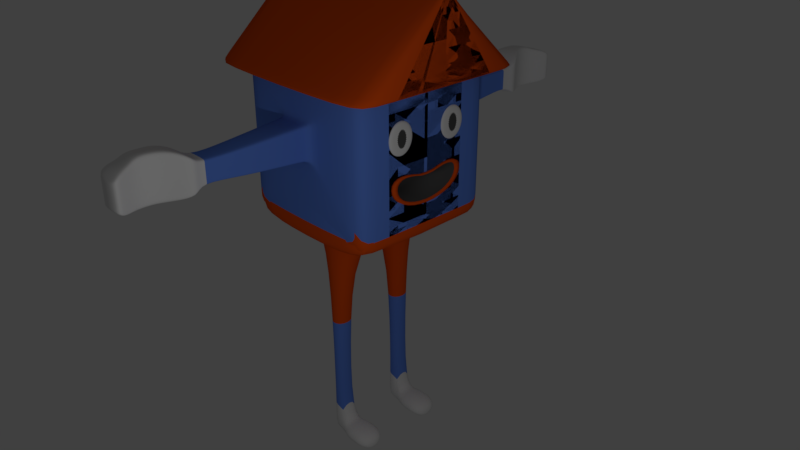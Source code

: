 # Source: mascot2_NEW.blend  (saved by Blender 2.79.0; exported with 4.5.12 LTS)
import bpy
from mathutils import Matrix  # noqa: F401  (used for matrix-valued properties, if any)

bpy.ops.wm.read_factory_settings(use_empty=True)
scene = bpy.context.scene
scene.name = 'Scene'

# ---- collections
col_collection_1 = bpy.data.collections.new('Collection 1'); scene.collection.children.link(col_collection_1)

# ---- materials (node trees are filled in below, after node groups)
mat_material_001 = bpy.data.materials.new('Material.001')
mat_material_001.alpha_threshold = 0.0
mat_material_001.use_transparent_shadow = False
mat_material_001.diffuse_color = (0.8, 0.08565, 0.00549, 1.0)
mat_material_001.roughness = 0.5
mat_material_004 = bpy.data.materials.new('Material.004')
mat_material_004.alpha_threshold = 0.0
mat_material_004.use_transparent_shadow = False
mat_material_004.diffuse_color = (0.08001, 0.08001, 0.08001, 1.0)
mat_material_004.roughness = 0.5
mat_material = bpy.data.materials.new('Material')
mat_material.alpha_threshold = 0.0
mat_material.use_transparent_shadow = False
mat_material.diffuse_color = (0.1222, 0.2524, 0.8, 1.0)
mat_material.roughness = 0.5
mat_material.line_color = (0.0, 0.0, 0.0, 1.0)
mat_material_002 = bpy.data.materials.new('Material.002')
mat_material_002.alpha_threshold = 0.0
mat_material_002.use_transparent_shadow = False
mat_material_002.roughness = 0.5
mat_material_003 = bpy.data.materials.new('Material.003')
mat_material_003.alpha_threshold = 0.0
mat_material_003.use_transparent_shadow = False
mat_material_003.roughness = 0.5

# ---- material node trees

# ---- world
world_world = bpy.data.worlds.new('World'); scene.world = world_world
world_world.color = (0.05088, 0.05088, 0.05088)
world_world.use_sun_shadow = False
world_world.sun_shadow_jitter_overblur = 0.0
world_world.cycles.sampling_method = 'MANUAL'

# ---- cameras
cam_camera = bpy.data.cameras.new('Camera')
cam_camera.clip_end = 100.0
cam_camera.lens = 35.0
cam_camera.sensor_width = 32.0
cam_camera.sensor_height = 18.0
cam_camera.ortho_scale = 7.314
cam_camera.dof.focus_distance = 0.0
cam_camera.dof.aperture_fstop = 128.0

# ---- lights
light_lamp = bpy.data.lights.new('Lamp', 'POINT')
light_lamp.transmission_factor = 0.0
light_lamp.cutoff_distance = 30.0
light_lamp.energy = 100.0
light_lamp.shadow_buffer_clip_start = 1.001
light_lamp.shadow_soft_size = 0.1
light_lamp.shadow_maximum_resolution = 0.006
light_lamp.use_absolute_resolution = True

# ---- meshes
me_circle = bpy.data.meshes.new('Circle')
me_circle.from_pydata([(-0.113, 1.36, -0.07636), (-0.2562, 1.334, -0.07636), (-0.3506, 1.256, -0.07636), (-0.4158, 1.131, -0.07636), (-0.4436, 0.9616, -0.07636), (-0.4327, 0.7555, -0.07636), (-0.3883, 0.5204, -0.07636), (-0.3251, 0.2653, -0.07636), (-0.3104, -3.063e-07, -0.07636), (-0.3251, -0.2653, -0.07636), (-0.3883, -0.5204, -0.07636), (-0.4327, -0.7555, -0.07636), (-0.4436, -0.9616, -0.07636), (-0.4158, -1.131, -0.07636), (-0.3506, -1.256, -0.07636), (-0.2562, -1.334, -0.07636), (-0.113, -1.36, -0.07636), (0.03029, -1.334, -0.07636), (0.168, -1.256, -0.07636), (0.295, -1.131, -0.07636), (0.4063, -0.9616, -0.07636), (0.4976, -0.7555, -0.07636), (0.5654, -0.5204, -0.07636), (0.6072, -0.2653, -0.07636), (0.6213, 9.041e-07, -0.07636), (0.6072, 0.2653, -0.07636), (0.5654, 0.5204, -0.07636), (0.4976, 0.7555, -0.07636), (0.4063, 0.9616, -0.07636), (0.295, 1.131, -0.07636), (0.168, 1.256, -0.07636), (0.03029, 1.334, -0.07636), (-0.2562, 1.334, 0.04247), (-0.113, 1.36, 0.04247), (-0.3506, 1.256, 0.04247), (-0.4158, 1.131, 0.04247), (-0.4436, 0.9616, 0.04247), (-0.4327, 0.7555, 0.04247), (-0.3883, 0.5204, 0.04247), (-0.3251, 0.2653, 0.04247), (-0.3104, -3.063e-07, 0.04247), (-0.3251, -0.2653, 0.04247), (-0.3883, -0.5204, 0.04247), (-0.4327, -0.7555, 0.04247), (-0.4436, -0.9616, 0.04247), (-0.4158, -1.131, 0.04247), (-0.3506, -1.256, 0.04247), (-0.2562, -1.334, 0.04247), (-0.113, -1.36, 0.04247), (0.03029, -1.334, 0.04247), (0.168, -1.256, 0.04247), (0.295, -1.131, 0.04247), (0.4063, -0.9616, 0.04247), (0.4976, -0.7555, 0.04247), (0.5654, -0.5204, 0.04247), (0.6072, -0.2653, 0.04247), (0.6213, 9.041e-07, 0.04247), (0.6072, 0.2653, 0.04247), (0.5654, 0.5204, 0.04247), (0.4976, 0.7555, 0.04247), (0.4063, 0.9616, 0.04247), (0.295, 1.131, 0.04247), (0.168, 1.256, 0.04247), (0.03029, 1.334, 0.04247), (-0.224, 1.166, 0.04247), (-0.09878, 1.189, 0.04247), (-0.3066, 1.099, 0.04247), (-0.3636, 0.9887, 0.04247), (-0.3879, 0.8408, 0.04247), (-0.3784, 0.6606, 0.04247), (-0.3396, 0.4551, 0.04247), (-0.2843, 0.232, 0.04247), (-0.2714, -2.706e-07, 0.04247), (-0.2843, -0.232, 0.04247), (-0.3396, -0.4551, 0.04247), (-0.3784, -0.6606, 0.04247), (-0.3879, -0.8408, 0.04247), (-0.3636, -0.9887, 0.04247), (-0.3066, -1.099, 0.04247), (-0.224, -1.166, 0.04247), (-0.09878, -1.189, 0.04247), (0.02649, -1.166, 0.04247), (0.1469, -1.099, 0.04247), (0.2579, -0.9887, 0.04247), (0.3552, -0.8408, 0.04247), (0.4351, -0.6606, 0.04247), (0.4944, -0.4551, 0.04247), (0.531, -0.232, 0.04247), (0.5433, 7.879e-07, 0.04247), (0.531, 0.232, 0.04247), (0.4944, 0.4551, 0.04247), (0.4351, 0.6606, 0.04247), (0.3552, 0.8408, 0.04247), (0.2579, 0.9887, 0.04247), (0.1469, 1.099, 0.04247), (0.02648, 1.166, 0.04247), (-0.224, 1.166, -0.008591), (-0.09878, 1.189, -0.008591), (-0.3066, 1.099, -0.008591), (-0.3636, 0.9887, -0.008591), (-0.3879, 0.8408, -0.008591), (-0.3784, 0.6606, -0.008591), (-0.3396, 0.4551, -0.008591), (-0.2843, 0.232, -0.008591), (-0.2714, -2.706e-07, -0.008591), (-0.2843, -0.232, -0.008591), (-0.3396, -0.4551, -0.008591), (-0.3784, -0.6606, -0.008591), (-0.3879, -0.8408, -0.008591), (-0.3636, -0.9887, -0.008591), (-0.3066, -1.099, -0.008591), (-0.224, -1.166, -0.008591), (-0.09878, -1.189, -0.008591), (0.02649, -1.166, -0.008591), (0.1469, -1.099, -0.008591), (0.2579, -0.9887, -0.008591), (0.3552, -0.8408, -0.008591), (0.4351, -0.6606, -0.008591), (0.4944, -0.4551, -0.008591), (0.531, -0.232, -0.008591), (0.5433, 7.879e-07, -0.008591), (0.531, 0.232, -0.008591), (0.4944, 0.4551, -0.008591), (0.4351, 0.6606, -0.008591), (0.3552, 0.8408, -0.008591), (0.2579, 0.9887, -0.008591), (0.1469, 1.099, -0.008591), (0.02648, 1.166, -0.008591)], [], [(1, 0, 31, 30, 29, 28, 27, 26, 25, 24, 23, 22, 21, 20, 19, 18, 17, 16, 15, 14, 13, 12, 11, 10, 9, 8, 7, 6, 5, 4, 3, 2), (53, 54, 86, 85), (26, 27, 59, 58), (13, 14, 46, 45), (0, 1, 32, 33), (27, 28, 60, 59), (14, 15, 47, 46), (1, 2, 34, 32), (28, 29, 61, 60), (15, 16, 48, 47), (2, 3, 35, 34), (29, 30, 62, 61), (16, 17, 49, 48), (3, 4, 36, 35), (30, 31, 63, 62), (17, 18, 50, 49), (4, 5, 37, 36), (31, 0, 33, 63), (18, 19, 51, 50), (5, 6, 38, 37), (19, 20, 52, 51), (6, 7, 39, 38), (20, 21, 53, 52), (7, 8, 40, 39), (21, 22, 54, 53), (8, 9, 41, 40), (22, 23, 55, 54), (9, 10, 42, 41), (23, 24, 56, 55), (10, 11, 43, 42), (24, 25, 57, 56), (11, 12, 44, 43), (25, 26, 58, 57), (12, 13, 45, 44), (88, 89, 121, 120), (40, 41, 73, 72), (54, 55, 87, 86), (41, 42, 74, 73), (55, 56, 88, 87), (42, 43, 75, 74), (56, 57, 89, 88), (43, 44, 76, 75), (57, 58, 90, 89), (44, 45, 77, 76), (58, 59, 91, 90), (45, 46, 78, 77), (33, 32, 64, 65), (59, 60, 92, 91), (46, 47, 79, 78), (32, 34, 66, 64), (60, 61, 93, 92), (47, 48, 80, 79), (34, 35, 67, 66), (61, 62, 94, 93), (48, 49, 81, 80), (35, 36, 68, 67), (62, 63, 95, 94), (49, 50, 82, 81), (36, 37, 69, 68), (63, 33, 65, 95), (50, 51, 83, 82), (37, 38, 70, 69), (51, 52, 84, 83), (38, 39, 71, 70), (52, 53, 85, 84), (39, 40, 72, 71), (96, 98, 99, 100, 101, 102, 103, 104, 105, 106, 107, 108, 109, 110, 111, 112, 113, 114, 115, 116, 117, 118, 119, 120, 121, 122, 123, 124, 125, 126, 127, 97), (75, 76, 108, 107), (89, 90, 122, 121), (76, 77, 109, 108), (90, 91, 123, 122), (77, 78, 110, 109), (65, 64, 96, 97), (91, 92, 124, 123), (78, 79, 111, 110), (64, 66, 98, 96), (92, 93, 125, 124), (79, 80, 112, 111), (66, 67, 99, 98), (93, 94, 126, 125), (80, 81, 113, 112), (67, 68, 100, 99), (94, 95, 127, 126), (81, 82, 114, 113), (68, 69, 101, 100), (95, 65, 97, 127), (82, 83, 115, 114), (69, 70, 102, 101), (83, 84, 116, 115), (70, 71, 103, 102), (84, 85, 117, 116), (71, 72, 104, 103), (85, 86, 118, 117), (72, 73, 105, 104), (86, 87, 119, 118), (73, 74, 106, 105), (87, 88, 120, 119), (74, 75, 107, 106)])
me_circle.polygons.foreach_set('use_smooth', [True] * 98)
me_circle.polygons.foreach_set('material_index', [0, 0, 0, 0, 0, 0, 0, 0, 0, 0, 0, 0, 0, 0, 0, 0, 0, 0, 0, 0, 0, 0, 0, 0, 0, 0, 0, 0, 0, 0, 0, 0, 0, 0, 0, 0, 0, 0, 0, 0, 0, 0, 0, 0, 0, 0, 0, 0, 0, 0, 0, 0, 0, 0, 0, 0, 0, 0, 0, 0, 0, 0, 0, 0, 0, 0, 1, 0, 0, 0, 0, 0, 0, 0, 0, 0, 0, 0, 0, 0, 0, 0, 0, 0, 0, 0, 0, 0, 0, 0, 0, 0, 0, 0, 0, 0, 0, 0])
me_circle.materials.append(mat_material_001)
me_circle.materials.append(mat_material_004)
me_circle.use_remesh_preserve_volume = False
me_circle.use_remesh_preserve_attributes = False
me_circle.use_mirror_vertex_groups = False
me_circle.update()
me_cube_003 = bpy.data.meshes.new('Cube.003')
me_cube_003.from_pydata([(0.02493, 0.1814, 0.0), (0.02493, 0.1779, -0.04052), (0.02493, 0.1675, -0.07947), (0.02493, 0.1508, -0.1154), (0.02493, 0.1282, -0.1469), (0.02493, 0.1008, -0.1727), (0.02493, 0.0694, -0.1919), (0.02493, 0.03538, -0.2037), (0.02493, -8.941e-08, -0.2077), (0.02493, -0.03538, -0.2037), (0.02493, -0.0694, -0.1919), (0.02493, -0.1008, -0.1727), (0.02493, -0.1282, -0.1469), (0.02493, -0.1508, -0.1154), (0.02493, -0.1675, -0.07947), (0.02493, -0.1779, -0.04052), (0.02493, -0.1814, 5.96e-08), (0.02493, -0.1779, 0.04052), (0.02493, -0.1675, 0.07948), (0.02493, -0.1508, 0.1154), (0.02493, -0.1282, 0.1469), (0.02493, -0.1008, 0.1727), (0.02493, -0.0694, 0.1919), (0.02493, -0.03538, 0.2037), (0.02493, 8.941e-08, 0.2077), (0.02493, 0.03538, 0.2037), (0.02493, 0.0694, 0.1919), (0.02493, 0.1008, 0.1727), (0.02493, 0.1282, 0.1469), (0.02493, 0.1508, 0.1154), (0.02493, 0.1675, 0.07947), (0.02493, 0.1779, 0.04052), (0.02493, 0.04697, 0.0), (0.02493, 0.04607, -0.02267), (0.02493, 0.04339, -0.04446), (0.02493, 0.03905, -0.06455), (0.02493, 0.03321, -0.08216), (0.02493, 0.02609, -0.09661), (0.02493, 0.01797, -0.1073), (0.02493, 0.009163, -0.114), (0.02493, -5.96e-08, -0.1162), (0.02493, -0.009163, -0.114), (0.02493, -0.01797, -0.1073), (0.02493, -0.02609, -0.09661), (0.02493, -0.03321, -0.08216), (0.02493, -0.03905, -0.06455), (0.02493, -0.04339, -0.04446), (0.02493, -0.04607, -0.02267), (0.02493, -0.04697, 2.98e-08), (0.02493, -0.04607, 0.02267), (0.02493, -0.04339, 0.04446), (0.02493, -0.03905, 0.06455), (0.02493, -0.03321, 0.08216), (0.02493, -0.02609, 0.09661), (0.02493, -0.01797, 0.1073), (0.02493, -0.009163, 0.114), (0.02493, 0.0, 0.1162), (0.02493, 0.009163, 0.114), (0.02493, 0.01797, 0.1073), (0.02493, 0.02609, 0.09661), (0.02493, 0.03321, 0.08216), (0.02493, 0.03905, 0.06455), (0.02493, 0.04339, 0.04446), (0.02493, 0.04607, 0.02267), (-0.02493, 0.1814, 0.0), (-0.02493, 0.1779, -0.04052), (-0.02493, 0.1675, -0.07947), (-0.02493, 0.1508, -0.1154), (-0.02493, 0.1282, -0.1469), (-0.02493, 0.1008, -0.1727), (-0.02493, 0.0694, -0.1919), (-0.02493, 0.03538, -0.2037), (-0.02493, -8.941e-08, -0.2077), (-0.02493, -0.03538, -0.2037), (-0.02493, -0.0694, -0.1919), (-0.02493, -0.1008, -0.1727), (-0.02493, -0.1282, -0.1469), (-0.02493, -0.1508, -0.1154), (-0.02493, -0.1675, -0.07947), (-0.02493, -0.1779, -0.04052), (-0.02493, -0.1814, 5.96e-08), (-0.02493, -0.1779, 0.04052), (-0.02493, -0.1675, 0.07948), (-0.02493, -0.1508, 0.1154), (-0.02493, -0.1282, 0.1469), (-0.02493, -0.1008, 0.1727), (-0.02493, -0.0694, 0.1919), (-0.02493, -0.03538, 0.2037), (-0.02493, 8.941e-08, 0.2077), (-0.02493, 0.03538, 0.2037), (-0.02493, 0.0694, 0.1919), (-0.02493, 0.1008, 0.1727), (-0.02493, 0.1282, 0.1469), (-0.02493, 0.1508, 0.1154), (-0.02493, 0.1675, 0.07947), (-0.02493, 0.1779, 0.04052), (-0.02493, 0.04697, -2.98e-08), (-0.02493, 0.04607, -0.02267), (-0.02493, 0.04339, -0.04446), (-0.02493, 0.03905, -0.06455), (-0.02493, 0.03321, -0.08216), (-0.02493, 0.02609, -0.09661), (-0.02493, 0.01797, -0.1073), (-0.02493, 0.009163, -0.114), (-0.02493, -5.96e-08, -0.1162), (-0.02493, -0.009163, -0.114), (-0.02493, -0.01797, -0.1073), (-0.02493, -0.02609, -0.09661), (-0.02493, -0.03321, -0.08216), (-0.02493, -0.03905, -0.06455), (-0.02493, -0.04339, -0.04446), (-0.02493, -0.04607, -0.02267), (-0.02493, -0.04697, 2.98e-08), (-0.02493, -0.04607, 0.02267), (-0.02493, -0.04339, 0.04446), (-0.02493, -0.03905, 0.06455), (-0.02493, -0.03321, 0.08216), (-0.02493, -0.02609, 0.09661), (-0.02493, -0.01797, 0.1073), (-0.02493, -0.009163, 0.114), (-0.02493, 0.0, 0.1162), (-0.02493, 0.009163, 0.114), (-0.02493, 0.01797, 0.1073), (-0.02493, 0.02609, 0.09661), (-0.02493, 0.03321, 0.08216), (-0.02493, 0.03905, 0.06455), (-0.02493, 0.04339, 0.04446), (-0.02493, 0.04607, 0.02267)], [], [(11, 10, 42, 43), (25, 24, 56, 57), (12, 11, 43, 44), (26, 25, 57, 58), (13, 12, 44, 45), (27, 26, 58, 59), (14, 13, 45, 46), (1, 0, 32, 33), (28, 27, 59, 60), (15, 14, 46, 47), (2, 1, 33, 34), (29, 28, 60, 61), (16, 15, 47, 48), (3, 2, 34, 35), (30, 29, 61, 62), (17, 16, 48, 49), (4, 3, 35, 36), (31, 30, 62, 63), (18, 17, 49, 50), (5, 4, 36, 37), (0, 31, 63, 32), (19, 18, 50, 51), (6, 5, 37, 38), (20, 19, 51, 52), (7, 6, 38, 39), (21, 20, 52, 53), (8, 7, 39, 40), (22, 21, 53, 54), (9, 8, 40, 41), (23, 22, 54, 55), (10, 9, 41, 42), (24, 23, 55, 56), (33, 32, 63, 62, 61, 60, 59, 58, 57, 56, 55, 54, 53, 52, 51, 50, 49, 48, 47, 46, 45, 44, 43, 42, 41, 40, 39, 38, 37, 36, 35, 34), (75, 107, 106, 74), (89, 121, 120, 88), (76, 108, 107, 75), (90, 122, 121, 89), (77, 109, 108, 76), (91, 123, 122, 90), (78, 110, 109, 77), (65, 97, 96, 64), (92, 124, 123, 91), (79, 111, 110, 78), (66, 98, 97, 65), (93, 125, 124, 92), (80, 112, 111, 79), (67, 99, 98, 66), (94, 126, 125, 93), (81, 113, 112, 80), (68, 100, 99, 67), (95, 127, 126, 94), (82, 114, 113, 81), (69, 101, 100, 68), (64, 96, 127, 95), (83, 115, 114, 82), (70, 102, 101, 69), (84, 116, 115, 83), (71, 103, 102, 70), (85, 117, 116, 84), (72, 104, 103, 71), (86, 118, 117, 85), (73, 105, 104, 72), (87, 119, 118, 86), (74, 106, 105, 73), (88, 120, 119, 87), (97, 98, 99, 100, 101, 102, 103, 104, 105, 106, 107, 108, 109, 110, 111, 112, 113, 114, 115, 116, 117, 118, 119, 120, 121, 122, 123, 124, 125, 126, 127, 96), (11, 75, 74, 10), (25, 89, 88, 24), (12, 76, 75, 11), (26, 90, 89, 25), (13, 77, 76, 12), (27, 91, 90, 26), (14, 78, 77, 13), (1, 65, 64, 0), (28, 92, 91, 27), (15, 79, 78, 14), (2, 66, 65, 1), (29, 93, 92, 28), (16, 80, 79, 15), (3, 67, 66, 2), (30, 94, 93, 29), (17, 81, 80, 16), (4, 68, 67, 3), (31, 95, 94, 30), (18, 82, 81, 17), (5, 69, 68, 4), (0, 64, 95, 31), (19, 83, 82, 18), (6, 70, 69, 5), (20, 84, 83, 19), (7, 71, 70, 6), (21, 85, 84, 20), (8, 72, 71, 7), (22, 86, 85, 21), (9, 73, 72, 8), (23, 87, 86, 22), (10, 74, 73, 9), (24, 88, 87, 23)])
me_cube_003.polygons.foreach_set('use_smooth', [True] * 98)
me_cube_003.polygons.foreach_set('material_index', [3, 3, 3, 3, 3, 3, 3, 3, 3, 3, 3, 3, 3, 3, 3, 3, 3, 3, 3, 3, 3, 3, 3, 3, 3, 3, 3, 3, 3, 3, 3, 3, 4, 3, 3, 3, 3, 3, 3, 3, 3, 3, 3, 3, 3, 3, 3, 3, 3, 3, 3, 3, 3, 3, 3, 3, 3, 3, 3, 3, 3, 3, 3, 3, 3, 4, 3, 3, 3, 3, 3, 3, 3, 3, 3, 3, 3, 3, 3, 3, 3, 3, 3, 3, 3, 3, 3, 3, 3, 3, 3, 3, 3, 3, 3, 3, 3, 3])
me_cube_003.materials.append(mat_material)
me_cube_003.materials.append(mat_material_001)
me_cube_003.materials.append(mat_material_002)
me_cube_003.materials.append(mat_material_003)
me_cube_003.materials.append(mat_material_004)
me_cube_003.use_remesh_preserve_volume = False
me_cube_003.use_remesh_preserve_attributes = False
me_cube_003.use_mirror_vertex_groups = False
me_cube_003.update()
me_cube_002 = bpy.data.meshes.new('Cube.002')
me_cube_002.from_pydata([(0.02493, 0.1814, 0.0), (0.02493, 0.1779, -0.04052), (0.02493, 0.1675, -0.07947), (0.02493, 0.1508, -0.1154), (0.02493, 0.1282, -0.1469), (0.02493, 0.1008, -0.1727), (0.02493, 0.0694, -0.1919), (0.02493, 0.03538, -0.2037), (0.02493, -8.941e-08, -0.2077), (0.02493, -0.03538, -0.2037), (0.02493, -0.0694, -0.1919), (0.02493, -0.1008, -0.1727), (0.02493, -0.1282, -0.1469), (0.02493, -0.1508, -0.1154), (0.02493, -0.1675, -0.07947), (0.02493, -0.1779, -0.04052), (0.02493, -0.1814, 5.96e-08), (0.02493, -0.1779, 0.04052), (0.02493, -0.1675, 0.07948), (0.02493, -0.1508, 0.1154), (0.02493, -0.1282, 0.1469), (0.02493, -0.1008, 0.1727), (0.02493, -0.0694, 0.1919), (0.02493, -0.03538, 0.2037), (0.02493, 8.941e-08, 0.2077), (0.02493, 0.03538, 0.2037), (0.02493, 0.0694, 0.1919), (0.02493, 0.1008, 0.1727), (0.02493, 0.1282, 0.1469), (0.02493, 0.1508, 0.1154), (0.02493, 0.1675, 0.07947), (0.02493, 0.1779, 0.04052), (0.02493, 0.04697, 0.0), (0.02493, 0.04607, -0.02267), (0.02493, 0.04339, -0.04446), (0.02493, 0.03905, -0.06455), (0.02493, 0.03321, -0.08216), (0.02493, 0.02609, -0.09661), (0.02493, 0.01797, -0.1073), (0.02493, 0.009163, -0.114), (0.02493, -5.96e-08, -0.1162), (0.02493, -0.009163, -0.114), (0.02493, -0.01797, -0.1073), (0.02493, -0.02609, -0.09661), (0.02493, -0.03321, -0.08216), (0.02493, -0.03905, -0.06455), (0.02493, -0.04339, -0.04446), (0.02493, -0.04607, -0.02267), (0.02493, -0.04697, 2.98e-08), (0.02493, -0.04607, 0.02267), (0.02493, -0.04339, 0.04446), (0.02493, -0.03905, 0.06455), (0.02493, -0.03321, 0.08216), (0.02493, -0.02609, 0.09661), (0.02493, -0.01797, 0.1073), (0.02493, -0.009163, 0.114), (0.02493, 0.0, 0.1162), (0.02493, 0.009163, 0.114), (0.02493, 0.01797, 0.1073), (0.02493, 0.02609, 0.09661), (0.02493, 0.03321, 0.08216), (0.02493, 0.03905, 0.06455), (0.02493, 0.04339, 0.04446), (0.02493, 0.04607, 0.02267), (-0.02493, 0.1814, 0.0), (-0.02493, 0.1779, -0.04052), (-0.02493, 0.1675, -0.07947), (-0.02493, 0.1508, -0.1154), (-0.02493, 0.1282, -0.1469), (-0.02493, 0.1008, -0.1727), (-0.02493, 0.0694, -0.1919), (-0.02493, 0.03538, -0.2037), (-0.02493, -8.941e-08, -0.2077), (-0.02493, -0.03538, -0.2037), (-0.02493, -0.0694, -0.1919), (-0.02493, -0.1008, -0.1727), (-0.02493, -0.1282, -0.1469), (-0.02493, -0.1508, -0.1154), (-0.02493, -0.1675, -0.07947), (-0.02493, -0.1779, -0.04052), (-0.02493, -0.1814, 5.96e-08), (-0.02493, -0.1779, 0.04052), (-0.02493, -0.1675, 0.07948), (-0.02493, -0.1508, 0.1154), (-0.02493, -0.1282, 0.1469), (-0.02493, -0.1008, 0.1727), (-0.02493, -0.0694, 0.1919), (-0.02493, -0.03538, 0.2037), (-0.02493, 8.941e-08, 0.2077), (-0.02493, 0.03538, 0.2037), (-0.02493, 0.0694, 0.1919), (-0.02493, 0.1008, 0.1727), (-0.02493, 0.1282, 0.1469), (-0.02493, 0.1508, 0.1154), (-0.02493, 0.1675, 0.07947), (-0.02493, 0.1779, 0.04052), (-0.02493, 0.04697, -2.98e-08), (-0.02493, 0.04607, -0.02267), (-0.02493, 0.04339, -0.04446), (-0.02493, 0.03905, -0.06455), (-0.02493, 0.03321, -0.08216), (-0.02493, 0.02609, -0.09661), (-0.02493, 0.01797, -0.1073), (-0.02493, 0.009163, -0.114), (-0.02493, -5.96e-08, -0.1162), (-0.02493, -0.009163, -0.114), (-0.02493, -0.01797, -0.1073), (-0.02493, -0.02609, -0.09661), (-0.02493, -0.03321, -0.08216), (-0.02493, -0.03905, -0.06455), (-0.02493, -0.04339, -0.04446), (-0.02493, -0.04607, -0.02267), (-0.02493, -0.04697, 2.98e-08), (-0.02493, -0.04607, 0.02267), (-0.02493, -0.04339, 0.04446), (-0.02493, -0.03905, 0.06455), (-0.02493, -0.03321, 0.08216), (-0.02493, -0.02609, 0.09661), (-0.02493, -0.01797, 0.1073), (-0.02493, -0.009163, 0.114), (-0.02493, 0.0, 0.1162), (-0.02493, 0.009163, 0.114), (-0.02493, 0.01797, 0.1073), (-0.02493, 0.02609, 0.09661), (-0.02493, 0.03321, 0.08216), (-0.02493, 0.03905, 0.06455), (-0.02493, 0.04339, 0.04446), (-0.02493, 0.04607, 0.02267)], [], [(11, 10, 42, 43), (25, 24, 56, 57), (12, 11, 43, 44), (26, 25, 57, 58), (13, 12, 44, 45), (27, 26, 58, 59), (14, 13, 45, 46), (1, 0, 32, 33), (28, 27, 59, 60), (15, 14, 46, 47), (2, 1, 33, 34), (29, 28, 60, 61), (16, 15, 47, 48), (3, 2, 34, 35), (30, 29, 61, 62), (17, 16, 48, 49), (4, 3, 35, 36), (31, 30, 62, 63), (18, 17, 49, 50), (5, 4, 36, 37), (0, 31, 63, 32), (19, 18, 50, 51), (6, 5, 37, 38), (20, 19, 51, 52), (7, 6, 38, 39), (21, 20, 52, 53), (8, 7, 39, 40), (22, 21, 53, 54), (9, 8, 40, 41), (23, 22, 54, 55), (10, 9, 41, 42), (24, 23, 55, 56), (33, 32, 63, 62, 61, 60, 59, 58, 57, 56, 55, 54, 53, 52, 51, 50, 49, 48, 47, 46, 45, 44, 43, 42, 41, 40, 39, 38, 37, 36, 35, 34), (75, 107, 106, 74), (89, 121, 120, 88), (76, 108, 107, 75), (90, 122, 121, 89), (77, 109, 108, 76), (91, 123, 122, 90), (78, 110, 109, 77), (65, 97, 96, 64), (92, 124, 123, 91), (79, 111, 110, 78), (66, 98, 97, 65), (93, 125, 124, 92), (80, 112, 111, 79), (67, 99, 98, 66), (94, 126, 125, 93), (81, 113, 112, 80), (68, 100, 99, 67), (95, 127, 126, 94), (82, 114, 113, 81), (69, 101, 100, 68), (64, 96, 127, 95), (83, 115, 114, 82), (70, 102, 101, 69), (84, 116, 115, 83), (71, 103, 102, 70), (85, 117, 116, 84), (72, 104, 103, 71), (86, 118, 117, 85), (73, 105, 104, 72), (87, 119, 118, 86), (74, 106, 105, 73), (88, 120, 119, 87), (97, 98, 99, 100, 101, 102, 103, 104, 105, 106, 107, 108, 109, 110, 111, 112, 113, 114, 115, 116, 117, 118, 119, 120, 121, 122, 123, 124, 125, 126, 127, 96), (11, 75, 74, 10), (25, 89, 88, 24), (12, 76, 75, 11), (26, 90, 89, 25), (13, 77, 76, 12), (27, 91, 90, 26), (14, 78, 77, 13), (1, 65, 64, 0), (28, 92, 91, 27), (15, 79, 78, 14), (2, 66, 65, 1), (29, 93, 92, 28), (16, 80, 79, 15), (3, 67, 66, 2), (30, 94, 93, 29), (17, 81, 80, 16), (4, 68, 67, 3), (31, 95, 94, 30), (18, 82, 81, 17), (5, 69, 68, 4), (0, 64, 95, 31), (19, 83, 82, 18), (6, 70, 69, 5), (20, 84, 83, 19), (7, 71, 70, 6), (21, 85, 84, 20), (8, 72, 71, 7), (22, 86, 85, 21), (9, 73, 72, 8), (23, 87, 86, 22), (10, 74, 73, 9), (24, 88, 87, 23)])
me_cube_002.polygons.foreach_set('use_smooth', [True] * 98)
me_cube_002.polygons.foreach_set('material_index', [3, 3, 3, 3, 3, 3, 3, 3, 3, 3, 3, 3, 3, 3, 3, 3, 3, 3, 3, 3, 3, 3, 3, 3, 3, 3, 3, 3, 3, 3, 3, 3, 4, 3, 3, 3, 3, 3, 3, 3, 3, 3, 3, 3, 3, 3, 3, 3, 3, 3, 3, 3, 3, 3, 3, 3, 3, 3, 3, 3, 3, 3, 3, 3, 3, 4, 3, 3, 3, 3, 3, 3, 3, 3, 3, 3, 3, 3, 3, 3, 3, 3, 3, 3, 3, 3, 3, 3, 3, 3, 3, 3, 3, 3, 3, 3, 3, 3])
me_cube_002.materials.append(mat_material)
me_cube_002.materials.append(mat_material_001)
me_cube_002.materials.append(mat_material_002)
me_cube_002.materials.append(mat_material_003)
me_cube_002.materials.append(mat_material_004)
me_cube_002.use_remesh_preserve_volume = False
me_cube_002.use_remesh_preserve_attributes = False
me_cube_002.use_mirror_vertex_groups = False
me_cube_002.update()
me_cube_001 = bpy.data.meshes.new('Cube.001')
me_cube_001.from_pydata([(1.0, 1.0, -1.0), (1.0, -1.0, -1.0), (-1.0, -1.0, -1.0), (-1.0, 1.0, -1.0), (1.0, 1.0, 1.0), (1.0, -1.0, 1.0), (-1.0, -1.0, 1.0), (-1.0, 1.0, 1.0), (1.295, 1.295, 0.922), (1.295, -1.295, 0.922), (-1.295, 1.295, 0.922), (-1.295, -1.295, 0.922), (0.223, 1.0, 0.0583), (-0.223, 1.0, 0.0583), (0.223, 1.0, 0.5042), (-0.223, 1.0, 0.5042), (0.223, 2.461, 0.0583), (-0.223, 2.461, 0.0583), (0.223, 2.461, 0.5042), (-0.223, 2.461, 0.5042), (0.08834, 2.633, 0.02002), (-0.2896, 2.633, -0.008378), (0.08834, 2.633, 0.5993), (-0.2896, 2.633, 0.5709), (-0.001747, 2.818, 0.02002), (-0.2896, 2.818, -0.008378), (-0.001747, 2.818, 0.5993), (-0.2896, 2.818, 0.5709), (-0.001747, 2.966, 0.02002), (-0.2896, 2.966, -0.008378), (-0.001747, 2.966, 0.5993), (-0.2896, 2.966, 0.5709), (0.03386, 3.072, 0.03347), (-0.271, 3.072, 0.005077), (0.03386, 3.072, 0.5448), (-0.271, 3.072, 0.5164), (0.1162, 3.22, 0.0461), (-0.2352, 3.22, 0.0461), (0.1162, 3.22, 0.5164), (-0.2352, 3.22, 0.5164), (0.1576, 3.307, 0.1237), (-0.1576, 3.307, 0.1237), (0.1576, 3.307, 0.4389), (-0.1576, 3.307, 0.4389), (1.0, 1.0, -0.8174), (1.0, -1.0, -0.8174), (-1.0, -1.0, -0.8174), (-1.0, 1.0, -0.8174), (0.223, 1.0, 0.09902), (-0.223, 1.0, 0.09902), (0.223, 2.461, 0.09902), (-0.223, 2.461, 0.09902), (0.08834, 2.633, 0.07291), (-0.2896, 2.633, 0.04452), (-0.001747, 2.818, 0.07291), (-0.2896, 2.818, 0.04452), (-0.001747, 2.966, 0.07291), (-0.2896, 2.966, 0.04452), (0.03386, 3.072, 0.08016), (-0.271, 3.072, 0.05177), (0.1162, 3.22, 0.08905), (-0.2352, 3.22, 0.08905), (0.1576, 3.307, 0.1524), (-0.1576, 3.307, 0.1524), (-0.223, 1.083, 0.0583), (0.223, 1.083, 0.0583), (0.223, 1.083, 0.5042), (-0.223, 1.083, 0.5042), (-0.223, 1.083, 0.09902), (0.223, 1.083, 0.09902), (-0.1229, 2.378, 0.1593), (0.1229, 2.378, 0.4051), (-0.1229, 2.378, 0.1818), (0.1229, 2.378, 0.1818), (0.1229, 2.378, 0.1593), (-0.1229, 2.378, 0.4051), (0.1639, 1.903, 0.1012), (-0.1639, 1.903, 0.4291), (-0.1639, 1.903, 0.1012), (0.1639, 1.903, 0.4291), (-0.1639, 1.903, 0.1312), (0.1639, 1.903, 0.1312), (1.0, 1.0, 0.8563), (1.0, -1.0, 0.8563), (-1.0, -1.0, 0.8563), (-1.0, 1.0, 0.8563), (0.223, 1.0, 0.4722), (-0.223, 1.0, 0.4722), (0.223, 2.461, 0.4722), (-0.223, 2.461, 0.4722), (0.08834, 2.633, 0.5577), (-0.2896, 2.633, 0.5293), (-0.001747, 2.818, 0.5577), (-0.2896, 2.818, 0.5293), (-0.001747, 2.966, 0.5577), (-0.2896, 2.966, 0.5293), (0.03386, 3.072, 0.5081), (-0.271, 3.072, 0.4797), (0.1162, 3.22, 0.4826), (-0.2352, 3.22, 0.4826), (0.1576, 3.307, 0.4162), (-0.1576, 3.307, 0.4162), (0.223, 1.083, 0.4722), (-0.223, 1.083, 0.4722), (0.1229, 2.378, 0.3875), (-0.1229, 2.378, 0.3875), (-0.1639, 1.903, 0.4056), (0.1639, 1.903, 0.4056), (-1.295, -1.228, 0.965), (-1.295, 1.228, 0.965), (1.295, 1.228, 0.965), (1.295, -1.228, 0.965), (1.0, -0.8573, -1.0), (-1.0, -0.8573, -1.0), (1.0, -0.8573, 1.0), (-1.0, -0.8573, 1.0), (1.295, -1.11, 0.922), (-1.295, -1.11, 0.922), (-1.0, -0.8573, -0.8174), (1.0, -0.8573, -0.8174), (-1.0, -0.8573, 0.8563), (1.0, -0.8573, 0.8563), (1.295, -1.052, 0.965), (-1.295, -1.052, 0.965), (-1.0, 0.8078, -1.0), (-1.0, 0.8078, 1.0), (-1.295, 1.046, 0.922), (-1.0, 0.8078, -0.8174), (-1.0, 0.8078, 0.8563), (-1.295, 0.9917, 0.965), (1.0, 0.8078, -1.0), (1.0, 0.8078, 1.0), (1.295, 1.046, 0.922), (1.0, 0.8078, -0.8174), (1.0, 0.8078, 0.8563), (1.295, 0.9917, 0.965), (-1.295, -0.01165, 1.968), (1.295, -0.01165, 1.968), (-1.295, 0.01157, 1.968), (1.295, 0.01157, 1.968), (1.295, -0.00999, 1.968), (-1.295, -0.00999, 1.968), (-1.295, 0.009335, 1.968), (1.295, 0.009335, 1.968), (0.2437, 0.6456, -1.0), (0.2437, 0.2398, -1.0), (-0.2437, 0.2398, -1.0), (-0.2437, 0.6456, -1.0), (0.09511, 0.623, -2.303), (0.09511, 0.3696, -2.303), (-0.09141, 0.3696, -2.303), (-0.09141, 0.623, -2.303), (0.09165, 0.6184, -3.86), (0.09165, 0.3743, -3.86), (-0.08795, 0.3743, -3.86), (-0.08795, 0.6184, -3.86), (0.1512, 0.6172, -4.094), (0.1512, 0.3755, -4.094), (-0.1475, 0.3755, -4.094), (-0.1475, 0.6172, -4.094), (0.2607, 0.6992, -3.841), (0.2607, 0.2934, -3.841), (0.2607, 0.6992, -4.094), (0.2607, 0.2934, -4.094), (0.3863, 0.6992, -3.838), (0.3863, 0.2934, -3.838), (0.3863, 0.6992, -4.094), (0.3863, 0.2934, -4.094), (0.5154, 0.6992, -3.86), (0.5154, 0.2934, -3.86), (0.5154, 0.6992, -4.094), (0.5154, 0.2934, -4.094), (0.6287, 0.6014, -3.921), (0.6287, 0.3912, -3.921), (0.6287, 0.6014, -4.094), (0.6287, 0.3912, -4.094), (-0.223, 1.083, 0.2232), (-0.1229, 2.378, 0.2502), (-0.1639, 1.903, 0.2225), (1.0, 1.0, -0.2603), (1.0, -1.0, -0.2603), (-1.0, -1.0, -0.2603), (-1.0, 1.0, -0.2603), (0.223, 1.0, 0.2232), (-0.223, 1.0, 0.2232), (0.223, 2.461, 0.2232), (-0.223, 2.461, 0.2232), (0.08834, 2.633, 0.2343), (-0.2896, 2.633, 0.2059), (-0.001747, 2.818, 0.2343), (-0.2896, 2.818, 0.2059), (-0.001747, 2.966, 0.2343), (-0.2896, 2.966, 0.2059), (0.03386, 3.072, 0.2226), (-0.271, 3.072, 0.1942), (0.1162, 3.22, 0.22), (-0.2352, 3.22, 0.22), (0.1576, 3.307, 0.2402), (-0.1576, 3.307, 0.2402), (0.223, 1.083, 0.2232), (0.1229, 2.378, 0.2502), (0.1639, 1.903, 0.2225), (1.0, -0.8573, -0.2603), (-1.0, -0.8573, -0.2603), (1.0, 0.8078, -0.2603), (-1.0, 0.8078, -0.2603), (-1.295, 0.01655, 1.964), (1.295, 0.01655, 1.964), (-1.295, -0.01663, 1.964), (1.295, -0.01663, 1.964), (1.295, -0.01426, 1.964), (-1.295, -0.01426, 1.964), (-1.295, 0.01336, 1.964), (1.295, 0.01336, 1.964), (1.0, -1.0, -1.0), (1.0, 1.0, -1.0), (-1.0, 1.0, -1.0), (-1.0, -1.0, -1.0), (1.0, -1.0, 1.0), (1.0, 1.0, 1.0), (-1.0, 1.0, 1.0), (-1.0, -1.0, 1.0), (1.295, -1.295, 0.922), (1.295, 1.295, 0.922), (-1.295, -1.295, 0.922), (-1.295, 1.295, 0.922), (1.295, 0.0, 1.98), (1.295, 0.0, 1.98), (-1.295, 0.0, 1.98), (-1.295, 0.0, 1.98), (0.223, -1.0, 0.0583), (-0.223, -1.0, 0.0583), (0.223, -1.0, 0.5042), (-0.223, -1.0, 0.5042), (0.223, -2.461, 0.0583), (-0.223, -2.461, 0.0583), (0.223, -2.461, 0.5042), (-0.223, -2.461, 0.5042), (0.08834, -2.633, 0.02002), (-0.2896, -2.633, -0.008378), (0.08834, -2.633, 0.5993), (-0.2896, -2.633, 0.5709), (-0.001747, -2.818, 0.02002), (-0.2896, -2.818, -0.008378), (-0.001747, -2.818, 0.5993), (-0.2896, -2.818, 0.5709), (-0.001747, -2.966, 0.02002), (-0.2896, -2.966, -0.008378), (-0.001747, -2.966, 0.5993), (-0.2896, -2.966, 0.5709), (0.03386, -3.072, 0.03347), (-0.271, -3.072, 0.005077), (0.03386, -3.072, 0.5448), (-0.271, -3.072, 0.5164), (0.1162, -3.22, 0.0461), (-0.2352, -3.22, 0.0461), (0.1162, -3.22, 0.5164), (-0.2352, -3.22, 0.5164), (0.1576, -3.307, 0.1237), (-0.1576, -3.307, 0.1237), (0.1576, -3.307, 0.4389), (-0.1576, -3.307, 0.4389), (1.0, -1.0, -0.8174), (1.0, 1.0, -0.8174), (-1.0, 1.0, -0.8174), (-1.0, -1.0, -0.8174), (0.223, -1.0, 0.09902), (-0.223, -1.0, 0.09902), (0.223, -2.461, 0.09902), (-0.223, -2.461, 0.09902), (0.08834, -2.633, 0.07291), (-0.2896, -2.633, 0.04452), (-0.001747, -2.818, 0.07291), (-0.2896, -2.818, 0.04452), (-0.001747, -2.966, 0.07291), (-0.2896, -2.966, 0.04452), (0.03386, -3.072, 0.08016), (-0.271, -3.072, 0.05177), (0.1162, -3.22, 0.08905), (-0.2352, -3.22, 0.08905), (0.1576, -3.307, 0.1524), (-0.1576, -3.307, 0.1524), (-0.223, -1.083, 0.0583), (0.223, -1.083, 0.0583), (0.223, -1.083, 0.5042), (-0.223, -1.083, 0.5042), (-0.223, -1.083, 0.09902), (0.223, -1.083, 0.09902), (-0.1229, -2.378, 0.1593), (0.1229, -2.378, 0.4051), (-0.1229, -2.378, 0.1818), (0.1229, -2.378, 0.1818), (0.1229, -2.378, 0.1593), (-0.1229, -2.378, 0.4051), (0.1639, -1.903, 0.1012), (-0.1639, -1.903, 0.4291), (-0.1639, -1.903, 0.1012), (0.1639, -1.903, 0.4291), (-0.1639, -1.903, 0.1312), (0.1639, -1.903, 0.1312), (1.0, -1.0, 0.8563), (1.0, 1.0, 0.8563), (-1.0, 1.0, 0.8563), (-1.0, -1.0, 0.8563), (0.223, -1.0, 0.4722), (-0.223, -1.0, 0.4722), (0.223, -2.461, 0.4722), (-0.223, -2.461, 0.4722), (0.08834, -2.633, 0.5577), (-0.2896, -2.633, 0.5293), (-0.001747, -2.818, 0.5577), (-0.2896, -2.818, 0.5293), (-0.001747, -2.966, 0.5577), (-0.2896, -2.966, 0.5293), (0.03386, -3.072, 0.5081), (-0.271, -3.072, 0.4797), (0.1162, -3.22, 0.4826), (-0.2352, -3.22, 0.4826), (0.1576, -3.307, 0.4162), (-0.1576, -3.307, 0.4162), (0.223, -1.083, 0.4722), (-0.223, -1.083, 0.4722), (0.1229, -2.378, 0.3875), (-0.1229, -2.378, 0.3875), (-0.1639, -1.903, 0.4056), (0.1639, -1.903, 0.4056), (-1.295, 1.228, 0.965), (-1.295, -1.228, 0.965), (1.295, -1.228, 0.965), (1.295, 1.228, 0.965), (1.0, 0.8573, -1.0), (-1.0, 0.8573, -1.0), (1.0, 0.8573, 1.0), (-1.0, 0.8573, 1.0), (1.295, 1.11, 0.922), (-1.295, 1.11, 0.922), (1.295, 0.0, 1.98), (-1.295, 0.0, 1.98), (-1.0, 0.8573, -0.8174), (1.0, 0.8573, -0.8174), (-1.0, 0.8573, 0.8563), (1.0, 0.8573, 0.8563), (1.295, 1.052, 0.965), (-1.295, 1.052, 0.965), (-1.0, -0.8078, -1.0), (-1.0, -0.8078, 1.0), (-1.295, -1.046, 0.922), (-1.295, 0.0, 1.98), (-1.0, -0.8078, -0.8174), (-1.0, -0.8078, 0.8563), (-1.295, -0.9917, 0.965), (1.0, -0.8078, -1.0), (1.0, -0.8078, 1.0), (1.295, -1.046, 0.922), (1.295, 0.0, 1.98), (1.0, -0.8078, -0.8174), (1.0, -0.8078, 0.8563), (1.295, -0.9917, 0.965), (-1.295, 0.01165, 1.968), (1.295, 0.01165, 1.968), (-1.295, -0.01157, 1.968), (1.295, -0.01157, 1.968), (1.295, 0.00999, 1.968), (-1.295, 0.00999, 1.968), (-1.295, -0.009335, 1.968), (1.295, -0.009335, 1.968), (0.2437, -0.6456, -1.0), (0.2437, -0.2398, -1.0), (-0.2437, -0.2398, -1.0), (-0.2437, -0.6456, -1.0), (0.09511, -0.623, -2.303), (0.09511, -0.3696, -2.303), (-0.09141, -0.3696, -2.303), (-0.09141, -0.623, -2.303), (0.09165, -0.6184, -3.86), (0.09165, -0.3743, -3.86), (-0.08795, -0.3743, -3.86), (-0.08795, -0.6184, -3.86), (0.1512, -0.6172, -4.094), (0.1512, -0.3755, -4.094), (-0.1475, -0.3755, -4.094), (-0.1475, -0.6172, -4.094), (0.2607, -0.6992, -3.841), (0.2607, -0.2934, -3.841), (0.2607, -0.6992, -4.094), (0.2607, -0.2934, -4.094), (0.3863, -0.6992, -3.838), (0.3863, -0.2934, -3.838), (0.3863, -0.6992, -4.094), (0.3863, -0.2934, -4.094), (0.5154, -0.6992, -3.86), (0.5154, -0.2934, -3.86), (0.5154, -0.6992, -4.094), (0.5154, -0.2934, -4.094), (0.6287, -0.6014, -3.921), (0.6287, -0.3912, -3.921), (0.6287, -0.6014, -4.094), (0.6287, -0.3912, -4.094), (-0.223, -1.083, 0.2232), (-0.1229, -2.378, 0.2502), (-0.1639, -1.903, 0.2225), (1.0, -1.0, -0.2603), (1.0, 1.0, -0.2603), (-1.0, 1.0, -0.2603), (-1.0, -1.0, -0.2603), (0.223, -1.0, 0.2232), (-0.223, -1.0, 0.2232), (0.223, -2.461, 0.2232), (-0.223, -2.461, 0.2232), (0.08834, -2.633, 0.2343), (-0.2896, -2.633, 0.2059), (-0.001747, -2.818, 0.2343), (-0.2896, -2.818, 0.2059), (-0.001747, -2.966, 0.2343), (-0.2896, -2.966, 0.2059), (0.03386, -3.072, 0.2226), (-0.271, -3.072, 0.1942), (0.1162, -3.22, 0.22), (-0.2352, -3.22, 0.22), (0.1576, -3.307, 0.2402), (-0.1576, -3.307, 0.2402), (0.223, -1.083, 0.2232), (0.1229, -2.378, 0.2502), (0.1639, -1.903, 0.2225), (1.0, 0.8573, -0.2603), (-1.0, 0.8573, -0.2603), (1.0, -0.8078, -0.2603), (-1.0, -0.8078, -0.2603), (-1.295, -0.01655, 1.964), (1.295, -0.01655, 1.964), (-1.295, 0.01663, 1.964), (1.295, 0.01663, 1.964), (1.295, 0.01426, 1.964), (-1.295, 0.01426, 1.964), (-1.295, -0.01336, 1.964), (1.295, -0.01336, 1.964)], [], [(112, 1, 2, 113), (131, 4, 8, 132), (121, 114, 5, 83), (83, 5, 6, 84), (128, 125, 7, 85), (44, 0, 12, 48), (141, 136, 229, 337), (115, 6, 11, 117), (4, 7, 10, 8), (6, 5, 9, 11), (139, 138, 228, 226), (136, 137, 227, 229), (143, 139, 226, 354), (74, 70, 17, 16), (7, 4, 14, 15), (85, 7, 15, 87), (0, 3, 13, 12), (19, 18, 22, 23), (75, 71, 18, 19), (73, 74, 16, 50), (105, 75, 19, 89), (91, 23, 27, 93), (50, 16, 20, 52), (89, 19, 23, 91), (16, 17, 21, 20), (27, 26, 30, 31), (20, 21, 25, 24), (23, 22, 26, 27), (52, 20, 24, 54), (56, 28, 32, 58), (54, 24, 28, 56), (93, 27, 31, 95), (24, 25, 29, 28), (97, 35, 39, 99), (95, 31, 35, 97), (28, 29, 33, 32), (31, 30, 34, 35), (39, 38, 42, 43), (32, 33, 37, 36), (35, 34, 38, 39), (58, 32, 36, 60), (62, 40, 41, 63), (60, 36, 40, 62), (99, 39, 43, 101), (36, 37, 41, 40), (37, 61, 63, 41), (195, 60, 62, 197), (197, 62, 63, 198), (193, 58, 60, 195), (29, 57, 59, 33), (33, 59, 61, 37), (25, 55, 57, 29), (189, 54, 56, 191), (191, 56, 58, 193), (187, 52, 54, 189), (17, 51, 53, 21), (185, 50, 52, 187), (21, 53, 55, 25), (70, 72, 51, 17), (200, 73, 50, 185), (3, 47, 49, 13), (179, 44, 48, 183), (124, 127, 47, 3), (1, 45, 46, 2), (112, 119, 45, 1), (183, 48, 69, 199), (13, 49, 68, 64), (87, 15, 67, 103), (48, 12, 65, 69), (15, 14, 66, 67), (12, 13, 64, 65), (201, 81, 73, 200), (78, 80, 72, 70), (106, 77, 75, 105), (81, 76, 74, 73), (77, 79, 71, 75), (76, 78, 70, 74), (65, 64, 78, 76), (67, 66, 79, 77), (69, 65, 76, 81), (103, 67, 77, 106), (64, 68, 80, 78), (199, 69, 81, 201), (66, 102, 107, 79), (176, 103, 106, 178), (178, 106, 105, 177), (79, 107, 104, 71), (184, 87, 103, 176), (14, 86, 102, 66), (4, 82, 86, 14), (71, 104, 88, 18), (18, 88, 90, 22), (22, 90, 92, 26), (30, 94, 96, 34), (26, 92, 94, 30), (34, 96, 98, 38), (42, 100, 101, 43), (38, 98, 100, 42), (196, 99, 101, 198), (192, 95, 97, 194), (194, 97, 99, 196), (190, 93, 95, 192), (186, 89, 91, 188), (188, 91, 93, 190), (177, 105, 89, 186), (182, 85, 87, 184), (205, 128, 85, 182), (180, 83, 84, 181), (202, 121, 83, 180), (132, 8, 110, 135), (11, 9, 111, 108), (8, 10, 109, 110), (117, 11, 108, 123), (126, 117, 123, 129), (9, 116, 122, 111), (204, 134, 121, 202), (181, 84, 120, 203), (130, 133, 119, 112), (2, 46, 118, 113), (137, 140, 336, 227), (125, 115, 117, 126), (142, 141, 337, 347), (84, 6, 115, 120), (134, 131, 114, 121), (5, 114, 116, 9), (130, 112, 145, 144), (0, 130, 124, 3), (82, 4, 131, 134), (138, 142, 347, 228), (7, 125, 126, 10), (0, 44, 133, 130), (179, 82, 134, 204), (10, 126, 129, 109), (116, 132, 135, 122), (203, 120, 128, 205), (113, 118, 127, 124), (140, 143, 354, 336), (120, 115, 125, 128), (114, 131, 132, 116), (210, 213, 143, 140), (206, 212, 142, 138), (212, 211, 141, 142), (209, 210, 140, 137), (213, 207, 139, 143), (208, 209, 137, 136), (207, 206, 138, 139), (211, 208, 136, 141), (147, 144, 148, 151), (124, 130, 144, 147), (112, 113, 146, 145), (113, 124, 147, 146), (145, 146, 150, 149), (146, 147, 151, 150), (144, 145, 149, 148), (151, 148, 152, 155), (148, 149, 153, 152), (150, 151, 155, 154), (149, 150, 154, 153), (153, 154, 158, 157), (156, 157, 158, 159), (154, 155, 159, 158), (157, 156, 162, 163), (155, 152, 156, 159), (162, 160, 164, 166), (156, 152, 160, 162), (153, 157, 163, 161), (152, 153, 161, 160), (165, 167, 171, 169), (163, 162, 166, 167), (161, 163, 167, 165), (160, 161, 165, 164), (169, 171, 175, 173), (164, 165, 169, 168), (166, 164, 168, 170), (167, 166, 170, 171), (172, 173, 175, 174), (168, 169, 173, 172), (170, 168, 172, 174), (171, 170, 174, 175), (118, 203, 205, 127), (44, 179, 204, 133), (46, 181, 203, 118), (133, 204, 202, 119), (119, 202, 180, 45), (45, 180, 181, 46), (127, 205, 182, 47), (47, 182, 184, 49), (72, 177, 186, 51), (53, 188, 190, 55), (51, 186, 188, 53), (55, 190, 192, 57), (59, 194, 196, 61), (57, 192, 194, 59), (61, 196, 198, 63), (49, 184, 176, 68), (80, 178, 177, 72), (68, 176, 178, 80), (102, 199, 201, 107), (107, 201, 200, 104), (86, 183, 199, 102), (82, 179, 183, 86), (104, 200, 185, 88), (88, 185, 187, 90), (90, 187, 189, 92), (94, 191, 193, 96), (92, 189, 191, 94), (96, 193, 195, 98), (100, 197, 198, 101), (98, 195, 197, 100), (123, 108, 208, 211), (110, 109, 206, 207), (108, 111, 209, 208), (135, 110, 207, 213), (111, 122, 210, 209), (129, 123, 211, 212), (109, 129, 212, 206), (122, 135, 213, 210), (330, 331, 216, 215), (352, 353, 222, 218), (341, 301, 219, 332), (301, 302, 220, 219), (349, 303, 221, 345), (262, 266, 230, 214), (363, 337, 229, 358), (333, 335, 225, 220), (218, 222, 224, 221), (220, 225, 223, 219), (336, 227, 229, 337), (361, 226, 228, 360), (358, 229, 227, 359), (365, 354, 226, 361), (292, 234, 235, 288), (221, 233, 232, 218), (303, 305, 233, 221), (214, 230, 231, 217), (237, 241, 240, 236), (293, 237, 236, 289), (291, 268, 234, 292), (323, 307, 237, 293), (309, 311, 245, 241), (268, 270, 238, 234), (307, 309, 241, 237), (234, 238, 239, 235), (245, 249, 248, 244), (238, 242, 243, 239), (241, 245, 244, 240), (270, 272, 242, 238), (274, 276, 250, 246), (272, 274, 246, 242), (311, 313, 249, 245), (242, 246, 247, 243), (315, 317, 257, 253), (313, 315, 253, 249), (246, 250, 251, 247), (249, 253, 252, 248), (257, 261, 260, 256), (250, 254, 255, 251), (253, 257, 256, 252), (276, 278, 254, 250), (280, 281, 259, 258), (278, 280, 258, 254), (317, 319, 261, 257), (254, 258, 259, 255), (255, 259, 281, 279), (417, 419, 280, 278), (419, 420, 281, 280), (415, 417, 278, 276), (247, 251, 277, 275), (251, 255, 279, 277), (243, 247, 275, 273), (411, 413, 274, 272), (413, 415, 276, 274), (409, 411, 272, 270), (235, 239, 271, 269), (407, 409, 270, 268), (239, 243, 273, 271), (288, 235, 269, 290), (422, 407, 268, 291), (217, 231, 267, 265), (401, 405, 266, 262), (344, 217, 265, 348), (215, 216, 264, 263), (330, 215, 263, 339), (405, 421, 287, 266), (231, 282, 286, 267), (305, 321, 285, 233), (266, 287, 283, 230), (233, 285, 284, 232), (230, 283, 282, 231), (423, 422, 291, 299), (296, 288, 290, 298), (324, 323, 293, 295), (299, 291, 292, 294), (295, 293, 289, 297), (294, 292, 288, 296), (283, 294, 296, 282), (285, 295, 297, 284), (287, 299, 294, 283), (321, 324, 295, 285), (282, 296, 298, 286), (421, 423, 299, 287), (284, 297, 325, 320), (398, 400, 324, 321), (400, 399, 323, 324), (297, 289, 322, 325), (406, 398, 321, 305), (232, 284, 320, 304), (218, 232, 304, 300), (289, 236, 306, 322), (236, 240, 308, 306), (240, 244, 310, 308), (248, 252, 314, 312), (244, 248, 312, 310), (252, 256, 316, 314), (260, 261, 319, 318), (256, 260, 318, 316), (418, 420, 319, 317), (414, 416, 315, 313), (416, 418, 317, 315), (412, 414, 313, 311), (408, 410, 309, 307), (410, 412, 311, 309), (399, 408, 307, 323), (404, 406, 305, 303), (427, 404, 303, 349), (402, 403, 302, 301), (424, 402, 301, 341), (353, 357, 328, 222), (225, 326, 329, 223), (222, 328, 327, 224), (335, 343, 326, 225), (346, 350, 343, 335), (223, 329, 342, 334), (426, 424, 341, 356), (403, 425, 340, 302), (351, 330, 339, 355), (216, 331, 338, 264), (359, 227, 336, 362), (354, 336, 337, 347), (345, 346, 335, 333), (364, 347, 337, 363), (302, 340, 333, 220), (356, 341, 332, 352), (219, 223, 334, 332), (351, 366, 367, 330), (214, 217, 344, 351), (300, 356, 352, 218), (360, 228, 347, 364), (221, 224, 346, 345), (226, 354, 347, 228), (214, 351, 355, 262), (401, 426, 356, 300), (224, 327, 350, 346), (334, 342, 357, 353), (425, 427, 349, 340), (331, 344, 348, 338), (362, 336, 354, 365), (340, 349, 345, 333), (332, 334, 353, 352), (432, 362, 365, 435), (428, 360, 364, 434), (434, 364, 363, 433), (431, 359, 362, 432), (435, 365, 361, 429), (430, 358, 359, 431), (429, 361, 360, 428), (433, 363, 358, 430), (369, 373, 370, 366), (344, 369, 366, 351), (330, 367, 368, 331), (331, 368, 369, 344), (367, 371, 372, 368), (368, 372, 373, 369), (366, 370, 371, 367), (373, 377, 374, 370), (370, 374, 375, 371), (372, 376, 377, 373), (371, 375, 376, 372), (375, 379, 380, 376), (378, 381, 380, 379), (376, 380, 381, 377), (379, 385, 384, 378), (377, 381, 378, 374), (384, 388, 386, 382), (378, 384, 382, 374), (375, 383, 385, 379), (374, 382, 383, 375), (387, 391, 393, 389), (385, 389, 388, 384), (383, 387, 389, 385), (382, 386, 387, 383), (391, 395, 397, 393), (386, 390, 391, 387), (388, 392, 390, 386), (389, 393, 392, 388), (394, 396, 397, 395), (390, 394, 395, 391), (392, 396, 394, 390), (393, 397, 396, 392), (338, 348, 427, 425), (262, 355, 426, 401), (264, 338, 425, 403), (355, 339, 424, 426), (339, 263, 402, 424), (263, 264, 403, 402), (348, 265, 404, 427), (265, 267, 406, 404), (290, 269, 408, 399), (271, 273, 412, 410), (269, 271, 410, 408), (273, 275, 414, 412), (277, 279, 418, 416), (275, 277, 416, 414), (279, 281, 420, 418), (267, 286, 398, 406), (298, 290, 399, 400), (286, 298, 400, 398), (320, 325, 423, 421), (325, 322, 422, 423), (304, 320, 421, 405), (300, 304, 405, 401), (322, 306, 407, 422), (306, 308, 409, 407), (308, 310, 411, 409), (312, 314, 415, 413), (310, 312, 413, 411), (314, 316, 417, 415), (318, 319, 420, 419), (316, 318, 419, 417), (343, 433, 430, 326), (328, 429, 428, 327), (326, 430, 431, 329), (357, 435, 429, 328), (329, 431, 432, 342), (350, 434, 433, 343), (327, 428, 434, 350), (342, 432, 435, 357)])
me_cube_001.polygons.foreach_set('use_smooth', [True] * 437)
me_cube_001.polygons.foreach_set('material_index', [1, 1, 0, 0, 0, 0, 0, 1, 1, 1, 1, 1, 0, 2, 0, 0, 0, 2, 2, 2, 2, 2, 2, 2, 2, 2, 2, 2, 2, 2, 2, 2, 2, 2, 2, 2, 2, 2, 2, 2, 2, 2, 2, 2, 2, 2, 2, 2, 2, 2, 2, 2, 2, 2, 2, 2, 2, 2, 2, 2, 0, 0, 1, 1, 1, 0, 0, 0, 0, 0, 0, 0, 0, 0, 0, 0, 0, 0, 0, 0, 0, 0, 0, 0, 0, 0, 0, 0, 0, 0, 2, 2, 2, 2, 2, 2, 2, 2, 2, 2, 2, 2, 2, 2, 2, 0, 0, 0, 0, 1, 1, 1, 1, 1, 1, 0, 0, 1, 1, 1, 1, 0, 0, 0, 1, 1, 1, 0, 0, 1, 1, 0, 1, 1, 0, 1, 0, 0, 1, 1, 1, 1, 1, 1, 1, 1, 1, 1, 1, 1, 1, 1, 1, 1, 0, 0, 0, 0, 2, 2, 2, 2, 2, 2, 2, 2, 2, 2, 2, 2, 2, 2, 2, 2, 2, 2, 2, 2, 2, 0, 0, 0, 0, 0, 0, 0, 0, 2, 2, 2, 2, 2, 2, 2, 0, 0, 0, 0, 0, 0, 0, 2, 2, 2, 2, 2, 2, 2, 2, 1, 1, 1, 1, 1, 1, 1, 1, 1, 1, 0, 0, 0, 0, 0, 1, 1, 1, 1, 1, 1, 0, 2, 0, 0, 0, 2, 2, 2, 2, 2, 2, 2, 2, 2, 2, 2, 2, 2, 2, 2, 2, 2, 2, 2, 2, 2, 2, 2, 2, 2, 2, 2, 2, 2, 2, 2, 2, 2, 2, 2, 2, 2, 2, 2, 2, 2, 2, 2, 0, 0, 1, 1, 1, 0, 0, 0, 0, 0, 0, 0, 0, 0, 0, 0, 0, 0, 0, 0, 0, 0, 0, 0, 0, 0, 0, 0, 0, 0, 2, 2, 2, 2, 2, 2, 2, 2, 2, 2, 2, 2, 2, 2, 2, 0, 0, 0, 0, 1, 1, 1, 1, 1, 1, 0, 0, 1, 1, 1, 1, 1, 0, 0, 0, 1, 1, 1, 0, 0, 1, 1, 1, 0, 1, 1, 0, 1, 0, 0, 1, 1, 1, 1, 1, 1, 1, 1, 1, 1, 1, 1, 1, 1, 1, 1, 0, 0, 0, 0, 2, 2, 2, 2, 2, 2, 2, 2, 2, 2, 2, 2, 2, 2, 2, 2, 2, 2, 2, 2, 2, 0, 0, 0, 0, 0, 0, 0, 0, 2, 2, 2, 2, 2, 2, 2, 0, 0, 0, 0, 0, 0, 0, 2, 2, 2, 2, 2, 2, 2, 2, 1, 1, 1, 1, 1, 1, 1, 1])
me_cube_001.materials.append(mat_material)
me_cube_001.materials.append(mat_material_001)
me_cube_001.materials.append(mat_material_002)
me_cube_001.materials.append(mat_material_003)
me_cube_001.materials.append(mat_material_004)
me_cube_001.use_remesh_preserve_volume = False
me_cube_001.use_remesh_preserve_attributes = False
me_cube_001.use_mirror_vertex_groups = False
me_cube_001.update()
arm_armature = bpy.data.armatures.new('Armature')  # bones are not reproduced

# ---- objects
ob_armature = bpy.data.objects.new('Armature', arm_armature)
ob_circle = bpy.data.objects.new('Circle', me_circle)
ob_cube_003 = bpy.data.objects.new('Cube.003', me_cube_003)
ob_cube_002 = bpy.data.objects.new('Cube.002', me_cube_002)
ob_cube_001 = bpy.data.objects.new('Cube.001', me_cube_001)
ob_lamp = bpy.data.objects.new('Lamp', light_lamp)
ob_camera = bpy.data.objects.new('Camera', cam_camera)

# ---- transforms, parenting, visibility, modifiers, constraints
ob_armature.location = (0.0, 0.0, 1.571)
ob_armature.show_in_front = True
ob_armature.lineart.crease_threshold = 0.0
ob_circle.parent = ob_armature
ob_circle.matrix_parent_inverse = Matrix(((1.0, 0.0, 0.0, -0.0), (0.0, 1.0, 0.0, -0.0), (0.0, 0.0, 1.0, -1.571), (0.0, 0.0, 0.0, 1.0)))
ob_circle.location = (1.015, 0.0, 1.33)
ob_circle.rotation_euler = (0.0, 1.571, 0.0)
ob_circle.scale = (0.3908, 0.3908, 0.3908)
ob_circle.lineart.crease_threshold = 0.0
_vg = ob_circle.vertex_groups.new(name='Bone')
_vg = ob_circle.vertex_groups.new(name='Bone.012')
_vg = ob_circle.vertex_groups.new(name='Bone.001')
_vg = ob_circle.vertex_groups.new(name='Bone.002')
_vg = ob_circle.vertex_groups.new(name='Bone.003')
_vg = ob_circle.vertex_groups.new(name='Bone.004')
_vg = ob_circle.vertex_groups.new(name='Bone.005')
_vg = ob_circle.vertex_groups.new(name='Bone.006')
_vg = ob_circle.vertex_groups.new(name='Bone.007')
_vg = ob_circle.vertex_groups.new(name='Bone.008')
_vg = ob_circle.vertex_groups.new(name='Bone.009')
_vg = ob_circle.vertex_groups.new(name='Bone.010')
_vg = ob_circle.vertex_groups.new(name='Bone.011')
_vg = ob_circle.vertex_groups.new(name='Bone.020')
for _i, _w in zip([0, 1, 2, 3, 4, 5, 6, 7, 26, 27, 28, 29, 30, 31, 32, 33, 34, 35, 36, 37, 38, 39, 57, 58, 59, 60, 61, 62, 63, 64, 65, 66, 67, 68, 69, 70, 71, 72, 89, 90, 91, 92, 93, 94, 95, 96, 97, 98, 99, 100, 101, 102, 103, 104, 121, 122, 123, 124, 125, 126, 127], [0.0685, 0.06998, 0.06888, 0.06468, 0.06335, 0.05608, 0.03737, 0.007088, 0.01402, 0.0282, 0.03941, 0.05451, 0.06157, 0.06621, 0.07664, 0.07533, 0.07726, 0.07787, 0.08041, 0.07375, 0.05761, 0.02605, 0.002059, 0.01943, 0.03807, 0.05185, 0.0609, 0.06803, 0.07282, 0.09252, 0.09224, 0.09006, 0.08824, 0.08724, 0.07493, 0.05689, 0.02824, 0.002999, 0.004581, 0.02169, 0.03981, 0.05402, 0.06307, 0.07265, 0.08237, 0.0966, 0.0995, 0.09672, 0.0953, 0.09636, 0.08021, 0.06257, 0.03794, 0.01394, 0.007277, 0.02526, 0.04399, 0.05672, 0.06592, 0.07581, 0.08647]): _vg.add([_i], _w, 'REPLACE')
_vg = ob_circle.vertex_groups.new(name='Bone.021')
for _i, _w in zip([9, 10, 11, 12, 13, 14, 15, 16, 17, 18, 19, 20, 21, 22, 23, 41, 42, 43, 44, 45, 46, 47, 48, 49, 50, 51, 52, 53, 54, 55, 72, 73, 74, 75, 76, 77, 78, 79, 80, 81, 82, 83, 84, 85, 86, 87, 104, 105, 106, 107, 108, 109, 110, 111, 112, 113, 114, 115, 116, 117, 118, 119], [0.005495, 0.04812, 0.06708, 0.07911, 0.08344, 0.08389, 0.08244, 0.07839, 0.07411, 0.06755, 0.05818, 0.04113, 0.03087, 0.0176, 0.00329, 0.03005, 0.06412, 0.08411, 0.0936, 0.09399, 0.09117, 0.08839, 0.08516, 0.08027, 0.07408, 0.0652, 0.05457, 0.0412, 0.02397, 0.00685, 0.009103, 0.03329, 0.06142, 0.0828, 0.09731, 0.1061, 0.1079, 0.1053, 0.1008, 0.0894, 0.07871, 0.06798, 0.05748, 0.04574, 0.02756, 0.0102, 0.02255, 0.04568, 0.0684, 0.08824, 0.1064, 0.1094, 0.1115, 0.1089, 0.108, 0.09376, 0.08205, 0.0711, 0.0609, 0.05055, 0.03169, 0.01325]): _vg.add([_i], _w, 'REPLACE')
_vg = ob_circle.vertex_groups.new(name='Bone.022')
for _i, _w in zip([0, 1, 2, 3, 4, 5, 6, 7, 8, 9, 10, 11, 12, 13, 14, 15, 16, 17, 18, 19, 20, 21, 22, 23, 24, 25, 26, 27, 28, 29, 30, 31, 32, 33, 34, 35, 36, 37, 38, 39, 40, 41, 42, 43, 44, 45, 46, 47, 48, 49, 50, 51, 52, 53, 54, 55, 56, 57, 58, 59, 60, 61, 62, 63, 64, 65, 66, 67, 68, 69, 70, 71, 72, 73, 74, 75, 76, 77, 78, 79, 80, 81, 82, 83, 84, 85, 86, 87, 88, 89, 90, 91, 92, 93, 94, 95, 96, 97, 98, 99, 100, 101, 102, 103, 104, 105, 106, 107, 108, 109, 110, 111, 112, 113, 114, 115, 116, 117, 118, 119, 120, 121, 122, 123, 124, 125, 126, 127], [0.9227, 0.9229, 0.9251, 0.9304, 0.9285, 0.932, 0.9406, 0.952, 0.9618, 0.9558, 0.9363, 0.9205, 0.9104, 0.9074, 0.9076, 0.9092, 0.9129, 0.9163, 0.9216, 0.9301, 0.9427, 0.9405, 0.9405, 0.9414, 0.9428, 0.94, 0.9375, 0.9358, 0.9362, 0.9288, 0.9246, 0.9227, 0.9168, 0.9166, 0.9167, 0.9159, 0.911, 0.9128, 0.9221, 0.9341, 0.9429, 0.9354, 0.9173, 0.9027, 0.8965, 0.8977, 0.9012, 0.9042, 0.9074, 0.9106, 0.914, 0.9195, 0.9261, 0.9295, 0.9324, 0.9356, 0.9356, 0.9345, 0.9304, 0.9254, 0.9236, 0.9198, 0.9173, 0.9163, 0.9017, 0.9023, 0.9031, 0.9032, 0.901, 0.9078, 0.9188, 0.9283, 0.932, 0.9293, 0.9167, 0.9011, 0.8913, 0.885, 0.8851, 0.8892, 0.8945, 0.9001, 0.905, 0.9102, 0.9149, 0.9202, 0.9248, 0.9289, 0.9311, 0.9284, 0.9239, 0.9188, 0.9136, 0.9113, 0.9082, 0.9054, 0.8984, 0.8985, 0.8966, 0.8958, 0.8918, 0.9012, 0.9101, 0.9182, 0.9174, 0.9184, 0.907, 0.8946, 0.8825, 0.8819, 0.882, 0.8865, 0.8911, 0.8973, 0.902, 0.9064, 0.9091, 0.9159, 0.9213, 0.9261, 0.9299, 0.9258, 0.9208, 0.9156, 0.9093, 0.9082, 0.9055, 0.9028]): _vg.add([_i], _w, 'REPLACE')
_vg = ob_circle.vertex_groups.new(name='Bone.013')
_vg = ob_circle.vertex_groups.new(name='Bone.014')
_vg = ob_circle.vertex_groups.new(name='Bone.015')
for _i, _w in zip([124], [0.0003427]): _vg.add([_i], _w, 'REPLACE')
_vg = ob_circle.vertex_groups.new(name='Bone.016')
_vg = ob_circle.vertex_groups.new(name='Bone.017')
_vg = ob_circle.vertex_groups.new(name='Bone.018')
_vg = ob_circle.vertex_groups.new(name='Bone.019')
_m = ob_circle.modifiers.new('Armature', 'ARMATURE')
_m.object = ob_armature
ob_cube_003.parent = ob_armature
ob_cube_003.matrix_parent_inverse = Matrix(((1.0, 0.0, 0.0, -0.0), (0.0, 1.0, 0.0, -0.0), (0.0, 0.0, 1.0, -1.571), (0.0, 0.0, 0.0, 1.0)))
ob_cube_003.location = (0.9942, 0.4059, 1.955)
ob_cube_003.lock_rotations_4d = False
ob_cube_003.empty_display_type = 'ARROWS'
ob_cube_003.lineart.crease_threshold = 0.0
_vg = ob_cube_003.vertex_groups.new(name='Bone')
_vg = ob_cube_003.vertex_groups.new(name='Bone.012')
_vg = ob_cube_003.vertex_groups.new(name='Bone.001')
_vg = ob_cube_003.vertex_groups.new(name='Bone.002')
_vg = ob_cube_003.vertex_groups.new(name='Bone.003')
_vg = ob_cube_003.vertex_groups.new(name='Bone.004')
_vg = ob_cube_003.vertex_groups.new(name='Bone.005')
_vg = ob_cube_003.vertex_groups.new(name='Bone.006')
_vg = ob_cube_003.vertex_groups.new(name='Bone.007')
_vg = ob_cube_003.vertex_groups.new(name='Bone.008')
_vg = ob_cube_003.vertex_groups.new(name='Bone.009')
_vg = ob_cube_003.vertex_groups.new(name='Bone.010')
_vg = ob_cube_003.vertex_groups.new(name='Bone.011')
_vg = ob_cube_003.vertex_groups.new(name='Bone.013')
_vg = ob_cube_003.vertex_groups.new(name='Bone.014')
_vg = ob_cube_003.vertex_groups.new(name='Bone.015')
_vg = ob_cube_003.vertex_groups.new(name='Bone.016')
_vg = ob_cube_003.vertex_groups.new(name='Bone.017')
_vg = ob_cube_003.vertex_groups.new(name='Bone.018')
_vg = ob_cube_003.vertex_groups.new(name='Bone.019')
_vg = ob_cube_003.vertex_groups.new(name='Bone.020')
_vg.add([0, 1, 2, 3, 4, 5, 6, 7, 8, 9, 10, 11, 12, 13, 14, 15, 16, 17, 18, 19, 20, 21, 22, 23, 24, 25, 26, 27, 28, 29, 30, 31, 32, 33, 34, 35, 36, 37, 38, 39, 40, 41, 42, 43, 44, 45, 46, 47, 48, 49, 50, 51, 52, 53, 54, 55, 56, 57, 58, 59, 60, 61, 62, 63, 64, 65, 66, 67, 68, 69, 70, 71, 72, 73, 74, 75, 76, 77, 78, 79, 80, 81, 82, 83, 84, 85, 86, 87, 88, 89, 90, 91, 92, 93, 94, 95, 96, 97, 98, 99, 100, 101, 102, 103, 104, 105, 106, 107, 108, 109, 110, 111, 112, 113, 114, 115, 116, 117, 118, 119, 120, 121, 122, 123, 124, 125, 126, 127], 1.0, 'REPLACE')
_vg = ob_cube_003.vertex_groups.new(name='Bone.021')
_vg = ob_cube_003.vertex_groups.new(name='Bone.022')
_m = ob_cube_003.modifiers.new('Subsurf', 'SUBSURF')
_m.uv_smooth = 'PRESERVE_CORNERS'
_m.quality = 2
_m.levels = 2
_m.show_only_control_edges = False
_m = ob_cube_003.modifiers.new('Armature', 'ARMATURE')
_m.object = ob_armature
ob_cube_002.parent = ob_armature
ob_cube_002.matrix_parent_inverse = Matrix(((1.0, 0.0, 0.0, -0.0), (0.0, 1.0, 0.0, -0.0), (0.0, 0.0, 1.0, -1.571), (0.0, 0.0, 0.0, 1.0)))
ob_cube_002.location = (0.9995, -0.3916, 1.955)
ob_cube_002.lock_rotations_4d = False
ob_cube_002.empty_display_type = 'ARROWS'
ob_cube_002.lineart.crease_threshold = 0.0
_vg = ob_cube_002.vertex_groups.new(name='Bone')
_vg = ob_cube_002.vertex_groups.new(name='Bone.012')
_vg = ob_cube_002.vertex_groups.new(name='Bone.001')
_vg = ob_cube_002.vertex_groups.new(name='Bone.002')
_vg = ob_cube_002.vertex_groups.new(name='Bone.003')
_vg = ob_cube_002.vertex_groups.new(name='Bone.004')
_vg = ob_cube_002.vertex_groups.new(name='Bone.005')
_vg = ob_cube_002.vertex_groups.new(name='Bone.006')
_vg = ob_cube_002.vertex_groups.new(name='Bone.007')
_vg = ob_cube_002.vertex_groups.new(name='Bone.008')
_vg = ob_cube_002.vertex_groups.new(name='Bone.009')
_vg = ob_cube_002.vertex_groups.new(name='Bone.010')
_vg = ob_cube_002.vertex_groups.new(name='Bone.011')
_vg = ob_cube_002.vertex_groups.new(name='Bone.013')
_vg = ob_cube_002.vertex_groups.new(name='Bone.014')
_vg = ob_cube_002.vertex_groups.new(name='Bone.015')
_vg = ob_cube_002.vertex_groups.new(name='Bone.016')
_vg = ob_cube_002.vertex_groups.new(name='Bone.017')
_vg = ob_cube_002.vertex_groups.new(name='Bone.018')
_vg = ob_cube_002.vertex_groups.new(name='Bone.019')
_vg = ob_cube_002.vertex_groups.new(name='Bone.020')
_vg = ob_cube_002.vertex_groups.new(name='Bone.021')
_vg.add([0, 1, 2, 3, 4, 5, 6, 7, 8, 9, 10, 11, 12, 13, 14, 15, 16, 17, 18, 19, 20, 21, 22, 23, 24, 25, 26, 27, 28, 29, 30, 31, 32, 33, 34, 35, 36, 37, 38, 39, 40, 41, 42, 43, 44, 45, 46, 47, 48, 49, 50, 51, 52, 53, 54, 55, 56, 57, 58, 59, 60, 61, 62, 63, 64, 65, 66, 67, 68, 69, 70, 71, 72, 73, 74, 75, 76, 77, 78, 79, 80, 81, 82, 83, 84, 85, 86, 87, 88, 89, 90, 91, 92, 93, 94, 95, 96, 97, 98, 99, 100, 101, 102, 103, 104, 105, 106, 107, 108, 109, 110, 111, 112, 113, 114, 115, 116, 117, 118, 119, 120, 121, 122, 123, 124, 125, 126, 127], 1.0, 'REPLACE')
_vg = ob_cube_002.vertex_groups.new(name='Bone.022')
_m = ob_cube_002.modifiers.new('Subsurf', 'SUBSURF')
_m.uv_smooth = 'PRESERVE_CORNERS'
_m.quality = 2
_m.levels = 2
_m.show_only_control_edges = False
_m = ob_cube_002.modifiers.new('Armature', 'ARMATURE')
_m.object = ob_armature
ob_cube_001.parent = ob_armature
ob_cube_001.matrix_parent_inverse = Matrix(((1.0, 0.0, 0.0, -0.0), (0.0, 1.0, 0.0, -0.0), (0.0, 0.0, 1.0, -1.571), (0.0, 0.0, 0.0, 1.0)))
ob_cube_001.location = (0.0, 0.0, 1.571)
ob_cube_001.lock_rotations_4d = False
ob_cube_001.empty_display_type = 'ARROWS'
ob_cube_001.lineart.crease_threshold = 0.0
_vg = ob_cube_001.vertex_groups.new(name='Bone')
for _i, _w in zip([1, 2, 5, 6, 9, 11, 45, 46, 83, 84, 108, 111, 112, 113, 114, 115, 116, 117, 118, 119, 120, 121, 122, 123, 125, 128, 134, 136, 137, 138, 139, 140, 141, 142, 143, 145, 146, 180, 181, 202, 203, 204, 205, 208, 209, 210, 211, 212, 213, 215, 216, 219, 220, 223, 225, 226, 227, 228, 229, 263, 264, 301, 302, 326, 329, 330, 331, 332, 333, 334, 335, 336, 337, 338, 339, 340, 341, 342, 343, 345, 347, 349, 354, 356, 358, 359, 360, 361, 362, 363, 364, 365, 367, 368, 402, 403, 424, 425, 426, 427, 430, 431, 432, 433, 434, 435], [0.22, 0.2197, 0.1157, 0.1161, 0.1072, 0.1078, 0.2691, 0.2692, 0.1436, 0.1458, 0.09701, 0.09585, 0.1139, 0.1117, 0.09686, 0.1, 0.09178, 0.09492, 0.1712, 0.17, 0.1259, 0.1235, 0.0803, 0.08321, 0.002898, 0.006495, 0.004888, 0.04436, 0.04554, 0.003557, 0.004571, 0.01694, 0.03629, 0.0328, 0.01331, 0.01703, 0.01769, 0.4696, 0.4702, 0.2391, 0.2401, 0.02852, 0.02738, 0.0558, 0.05475, 0.03566, 0.04466, 0.0203, 0.01006, 0.22, 0.2197, 0.1157, 0.1161, 0.1072, 0.1078, 0.005088, 0.0437, 0.005435, 0.04384, 0.2691, 0.2692, 0.1436, 0.1458, 0.09701, 0.09585, 0.1139, 0.1117, 0.09685, 0.1, 0.09178, 0.09492, 0.04326, 0.04341, 0.1711, 0.17, 0.1259, 0.1235, 0.08029, 0.0832, 0.002874, 0.005919, 0.006473, 0.005548, 0.004869, 0.04435, 0.04554, 0.003557, 0.004571, 0.01694, 0.03629, 0.0328, 0.01331, 0.01703, 0.01768, 0.4696, 0.4702, 0.2391, 0.2401, 0.0285, 0.02736, 0.05579, 0.05475, 0.03565, 0.04465, 0.0203, 0.01006]): _vg.add([_i], _w, 'REPLACE')
_vg = ob_cube_001.vertex_groups.new(name='Bone.012')
_vg = ob_cube_001.vertex_groups.new(name='Bone.001')
for _i, _w in zip([1, 2, 4, 5, 6, 7, 8, 9, 10, 11, 14, 15, 44, 45, 46, 47, 82, 83, 84, 85, 86, 87, 108, 109, 110, 111, 112, 113, 114, 115, 116, 117, 118, 119, 120, 121, 122, 123, 125, 126, 128, 129, 131, 132, 134, 135, 136, 137, 138, 139, 140, 141, 142, 143, 179, 180, 181, 182, 202, 203, 204, 205, 206, 207, 208, 209, 210, 211, 212, 213, 215, 216, 218, 219, 220, 221, 222, 223, 224, 225, 226, 227, 228, 229, 232, 233, 262, 263, 264, 265, 300, 301, 302, 303, 304, 305, 326, 327, 328, 329, 330, 331, 332, 333, 334, 335, 336, 337, 338, 339, 340, 341, 342, 343, 345, 346, 347, 349, 350, 352, 353, 354, 356, 357, 358, 359, 360, 361, 362, 363, 364, 365, 401, 402, 403, 404, 424, 425, 426, 427, 428, 429, 430, 431, 432, 433, 434, 435], [0.05288, 0.05228, 0.1927, 0.3471, 0.355, 0.1903, 0.2281, 0.377, 0.2243, 0.3818, 0.04399, 0.05273, 0.0008068, 0.06153, 0.06212, 0.0003831, 0.1604, 0.226, 0.231, 0.1517, 0.03368, 0.03418, 0.4164, 0.2781, 0.28, 0.4158, 0.01909, 0.01806, 0.405, 0.3923, 0.4331, 0.4213, 0.06394, 0.06501, 0.2973, 0.3039, 0.4631, 0.4488, 0.352, 0.4062, 0.2058, 0.4731, 0.3639, 0.4278, 0.2112, 0.5099, 0.5941, 0.5915, 0.6727, 0.6701, 0.6457, 0.6085, 0.6151, 0.6528, 0.05318, 0.0867, 0.08719, 0.05082, 0.1233, 0.1214, 0.06057, 0.05834, 0.6733, 0.6883, 0.5612, 0.5654, 0.6075, 0.5865, 0.6282, 0.6545, 0.05287, 0.05226, 0.1923, 0.3471, 0.355, 0.1899, 0.2276, 0.377, 0.2239, 0.3817, 0.6689, 0.595, 0.6693, 0.5951, 0.04299, 0.05225, 0.0007173, 0.06152, 0.0621, 0.0002965, 0.1601, 0.226, 0.231, 0.1515, 0.03285, 0.03335, 0.4164, 0.2776, 0.2795, 0.4157, 0.01908, 0.01803, 0.405, 0.3923, 0.4331, 0.4213, 0.5957, 0.5959, 0.06392, 0.06499, 0.2973, 0.3039, 0.463, 0.4488, 0.3518, 0.406, 0.6685, 0.2056, 0.4729, 0.3638, 0.4276, 0.6678, 0.2111, 0.5097, 0.5941, 0.5915, 0.6727, 0.6701, 0.6457, 0.6085, 0.6151, 0.6528, 0.05307, 0.08668, 0.08718, 0.0507, 0.1233, 0.1214, 0.06051, 0.05829, 0.6733, 0.6883, 0.5612, 0.5654, 0.6074, 0.5864, 0.6282, 0.6545]): _vg.add([_i], _w, 'REPLACE')
_vg = ob_cube_001.vertex_groups.new(name='Bone.002')
for _i, _w in zip([0, 1, 2, 3, 4, 5, 6, 7, 8, 9, 10, 11, 12, 13, 14, 15, 44, 45, 46, 47, 48, 49, 64, 65, 66, 67, 68, 69, 82, 83, 84, 85, 86, 87, 102, 103, 108, 109, 110, 111, 112, 113, 114, 115, 116, 117, 118, 119, 120, 121, 122, 123, 124, 125, 126, 127, 128, 129, 130, 131, 132, 133, 134, 135, 136, 137, 138, 139, 140, 141, 142, 143, 145, 146, 176, 179, 180, 181, 182, 183, 184, 199, 202, 203, 204, 205, 206, 207, 208, 209, 210, 211, 212, 213, 215, 216, 218, 219, 220, 221, 222, 223, 224, 225, 226, 227, 228, 229, 263, 264, 300, 301, 302, 303, 326, 327, 328, 329, 330, 331, 332, 333, 334, 335, 336, 337, 338, 339, 340, 341, 342, 343, 345, 346, 347, 349, 350, 352, 353, 354, 356, 357, 358, 359, 360, 361, 362, 363, 364, 365, 402, 403, 424, 425, 428, 429, 430, 431, 432, 433, 434, 435], [0.1289, 0.0684, 0.06846, 0.1476, 0.6071, 0.1122, 0.1128, 0.5971, 0.5981, 0.1218, 0.5936, 0.1227, 0.5845, 0.6195, 0.7001, 0.6612, 0.262, 0.07489, 0.07714, 0.2753, 0.6189, 0.6193, 0.1143, 0.1173, 0.09839, 0.1017, 0.1235, 0.1251, 0.596, 0.09685, 0.09881, 0.5976, 0.6887, 0.6871, 0.107, 0.1071, 0.1358, 0.5752, 0.5805, 0.1343, 0.05435, 0.05687, 0.1767, 0.1827, 0.1586, 0.1648, 0.1045, 0.1055, 0.2024, 0.1988, 0.1666, 0.1741, 0.09716, 0.4553, 0.422, 0.1583, 0.5804, 0.3577, 0.09202, 0.4525, 0.4138, 0.1596, 0.5814, 0.3339, 0.1454, 0.1457, 0.1261, 0.127, 0.1359, 0.1447, 0.1437, 0.1339, 0.01393, 0.005298, 0.09876, 0.5117, 0.08042, 0.08129, 0.5102, 0.6639, 0.6609, 0.09529, 0.1779, 0.1783, 0.5379, 0.5351, 0.1703, 0.1623, 0.148, 0.1457, 0.1526, 0.1589, 0.1658, 0.1583, 0.06468, 0.06362, 0.001932, 0.3252, 0.316, 0.003306, 0.007828, 0.2953, 0.008842, 0.2887, 0.1255, 0.1453, 0.1252, 0.1453, 0.07748, 0.07672, 0.005533, 0.4259, 0.4147, 0.005533, 0.2531, 0.01934, 0.01685, 0.2579, 0.02531, 0.0232, 0.2013, 0.2001, 0.2074, 0.2053, 0.1451, 0.1451, 0.06336, 0.06434, 0.2133, 0.2165, 0.1904, 0.1903, 0.05162, 0.04823, 0.1253, 0.04095, 0.05987, 0.04872, 0.04078, 0.1258, 0.03973, 0.05576, 0.1457, 0.1468, 0.1225, 0.1232, 0.1273, 0.1387, 0.1361, 0.1255, 0.1234, 0.1212, 0.111, 0.1092, 0.08481, 0.08162, 0.161, 0.1615, 0.1305, 0.1369, 0.109, 0.1007]): _vg.add([_i], _w, 'REPLACE')
_vg = ob_cube_001.vertex_groups.new(name='Bone.003')
for _i, _w in zip([0, 3, 4, 7, 8, 10, 12, 13, 14, 15, 44, 47, 48, 49, 64, 65, 66, 67, 68, 69, 76, 78, 80, 81, 82, 85, 86, 87, 102, 103, 109, 110, 125, 126, 128, 129, 131, 132, 134, 135, 176, 179, 182, 183, 184, 199, 204, 205], [0.01905, 0.02288, 0.1111, 0.1198, 0.08802, 0.09333, 0.2244, 0.2065, 0.2165, 0.2455, 0.05021, 0.05149, 0.2101, 0.2083, 0.8102, 0.8032, 0.8554, 0.8483, 0.8039, 0.803, 0.01166, 0.01091, 0.01004, 0.0105, 0.1063, 0.1114, 0.2207, 0.2237, 0.8426, 0.8421, 0.06035, 0.0564, 0.03981, 0.03612, 0.0417, 0.01702, 0.03332, 0.0262, 0.03503, 0.01122, 0.8459, 0.1022, 0.1053, 0.2366, 0.2441, 0.8481, 0.02544, 0.03]): _vg.add([_i], _w, 'REPLACE')
_vg = ob_cube_001.vertex_groups.new(name='Bone.004')
for _i, _w in zip([64, 65, 66, 67, 68, 69, 70, 71, 72, 73, 74, 75, 76, 77, 78, 79, 80, 81, 102, 103, 104, 105, 106, 107, 176, 177, 178, 199, 200, 201], [0.0428, 0.04694, 0.01819, 0.02306, 0.03846, 0.03907, 0.0509, 0.01544, 0.04725, 0.05069, 0.05205, 0.01136, 0.9234, 0.9529, 0.9245, 0.9538, 0.9274, 0.9269, 0.02253, 0.02364, 0.02128, 0.01744, 0.9491, 0.949, 0.03191, 0.02675, 0.9408, 0.03049, 0.03196, 0.9413]): _vg.add([_i], _w, 'REPLACE')
_vg = ob_cube_001.vertex_groups.new(name='Bone.005')
for _i, _w in zip([16, 17, 18, 19, 20, 21, 22, 23, 24, 25, 26, 27, 28, 29, 30, 31, 32, 33, 34, 35, 36, 37, 39, 41, 50, 51, 52, 53, 54, 55, 56, 57, 58, 59, 60, 61, 70, 71, 72, 73, 74, 75, 76, 77, 78, 80, 81, 88, 89, 90, 91, 92, 93, 94, 95, 96, 97, 99, 104, 105, 106, 107, 177, 178, 185, 186, 187, 188, 189, 190, 191, 192, 194, 196, 200, 201], [0.9599, 0.9404, 0.9703, 0.9641, 0.9028, 0.8404, 0.9164, 0.864, 0.6843, 0.53, 0.7107, 0.5227, 0.2474, 0.2316, 0.2401, 0.2047, 0.09781, 0.1163, 0.08192, 0.08461, 0.02025, 0.0516, 0.01689, 0.0002902, 0.9672, 0.9423, 0.9242, 0.8352, 0.7251, 0.509, 0.2335, 0.2184, 0.07925, 0.1083, 0.001185, 0.04882, 0.9409, 0.9644, 0.9435, 0.9445, 0.9423, 0.9658, 0.03048, 5.702e-05, 0.02921, 0.02451, 0.0252, 0.9746, 0.9607, 0.9334, 0.8616, 0.7455, 0.502, 0.2276, 0.185, 0.06584, 0.07691, 0.01463, 0.9615, 0.962, 0.00321, 0.003359, 0.9567, 0.01413, 0.976, 0.964, 0.9559, 0.8792, 0.8157, 0.4982, 0.1161, 0.1621, 0.07174, 0.009921, 0.9558, 0.01358]): _vg.add([_i], _w, 'REPLACE')
_vg = ob_cube_001.vertex_groups.new(name='Bone.006')
for _i, _w in zip([17, 19, 20, 21, 22, 23, 24, 25, 26, 27, 28, 29, 30, 31, 32, 33, 34, 35, 36, 37, 38, 39, 40, 41, 42, 43, 51, 52, 53, 54, 55, 56, 57, 58, 59, 60, 61, 62, 63, 89, 90, 91, 92, 93, 94, 95, 96, 97, 98, 99, 100, 101, 186, 187, 188, 189, 190, 191, 192, 193, 194, 195, 196, 197, 198], [0.04353, 0.009615, 0.09201, 0.1561, 0.08133, 0.1344, 0.3142, 0.4692, 0.2887, 0.4769, 0.7521, 0.768, 0.7597, 0.7951, 0.902, 0.8836, 0.918, 0.9153, 0.9648, 0.9483, 0.9765, 0.9665, 0.9813, 0.9748, 0.9894, 0.9842, 0.04459, 0.07072, 0.1618, 0.2735, 0.4903, 0.766, 0.7813, 0.9206, 0.8916, 0.9744, 0.9505, 0.9866, 0.9788, 0.01636, 0.06381, 0.1369, 0.2538, 0.4978, 0.7722, 0.8148, 0.9341, 0.923, 0.9845, 0.9677, 0.993, 0.9879, 0.006158, 0.03291, 0.1188, 0.1838, 0.5015, 0.8838, 0.8378, 0.975, 0.9282, 0.992, 0.97, 0.9944, 0.9888]): _vg.add([_i], _w, 'REPLACE')
_vg = ob_cube_001.vertex_groups.new(name='Bone.007')
for _i, _w in zip([1, 2, 4, 5, 6, 7, 8, 9, 10, 11, 45, 46, 82, 83, 84, 85, 108, 109, 110, 111, 112, 113, 114, 115, 116, 117, 118, 119, 120, 121, 122, 123, 125, 126, 128, 129, 131, 132, 134, 135, 136, 137, 138, 139, 140, 141, 142, 143, 180, 181, 202, 203, 206, 207, 208, 209, 210, 211, 212, 213, 214, 215, 216, 217, 218, 219, 220, 221, 222, 223, 224, 225, 226, 227, 228, 229, 230, 231, 232, 233, 262, 263, 264, 265, 266, 267, 282, 283, 284, 285, 286, 287, 300, 301, 302, 303, 304, 305, 320, 321, 326, 327, 328, 329, 330, 331, 332, 333, 334, 335, 336, 337, 338, 339, 340, 341, 342, 343, 344, 345, 346, 347, 348, 349, 350, 351, 352, 353, 354, 355, 356, 357, 358, 359, 360, 361, 362, 363, 364, 365, 367, 368, 398, 401, 402, 403, 404, 405, 406, 421, 424, 425, 426, 427, 428, 429, 430, 431, 432, 433, 434, 435], [0.06469, 0.06363, 0.002089, 0.3252, 0.316, 0.003468, 0.008002, 0.2953, 0.009023, 0.2888, 0.07749, 0.07674, 0.005646, 0.426, 0.4148, 0.005652, 0.2532, 0.01954, 0.01704, 0.258, 0.02532, 0.02322, 0.2013, 0.2001, 0.2075, 0.2054, 0.06337, 0.06435, 0.2133, 0.2165, 0.1905, 0.1904, 0.05168, 0.04837, 0.04103, 0.05995, 0.04882, 0.04091, 0.03981, 0.05583, 0.1459, 0.147, 0.1227, 0.1234, 0.1274, 0.1389, 0.1363, 0.1257, 0.1234, 0.1212, 0.111, 0.1092, 0.08495, 0.08176, 0.1612, 0.1617, 0.1307, 0.137, 0.1091, 0.1009, 0.1295, 0.0685, 0.06855, 0.1483, 0.6091, 0.1123, 0.1129, 0.599, 0.5998, 0.122, 0.5953, 0.1228, 0.1257, 0.1455, 0.1254, 0.1455, 0.5877, 0.6228, 0.7034, 0.6644, 0.2628, 0.07499, 0.07724, 0.2762, 0.6221, 0.6224, 0.1149, 0.1179, 0.09885, 0.1022, 0.1241, 0.1257, 0.5977, 0.09698, 0.09895, 0.5993, 0.6919, 0.6903, 0.1075, 0.1076, 0.136, 0.5766, 0.5818, 0.1345, 0.05443, 0.05695, 0.1769, 0.1829, 0.1588, 0.1651, 0.1453, 0.1453, 0.1046, 0.1056, 0.2027, 0.1991, 0.1668, 0.1744, 0.09748, 0.456, 0.4228, 0.1255, 0.1586, 0.5811, 0.3584, 0.09232, 0.4533, 0.4146, 0.126, 0.1599, 0.5821, 0.3346, 0.1456, 0.1459, 0.1263, 0.1272, 0.1361, 0.1449, 0.1439, 0.1341, 0.01409, 0.005411, 0.09924, 0.5132, 0.08053, 0.08139, 0.5117, 0.6672, 0.6641, 0.09576, 0.1781, 0.1785, 0.5385, 0.5357, 0.1706, 0.1627, 0.1482, 0.1459, 0.1529, 0.1591, 0.1661, 0.1585]): _vg.add([_i], _w, 'REPLACE')
_vg = ob_cube_001.vertex_groups.new(name='Bone.008')
for _i, _w in zip([214, 217, 218, 221, 222, 224, 230, 231, 232, 233, 262, 265, 266, 267, 282, 283, 284, 285, 286, 287, 294, 296, 298, 299, 300, 303, 304, 305, 320, 321, 327, 328, 345, 346, 349, 350, 352, 353, 356, 357, 398, 401, 404, 405, 406, 421, 426, 427], [0.01856, 0.02228, 0.1099, 0.1187, 0.08706, 0.09242, 0.2226, 0.2046, 0.2142, 0.2433, 0.04958, 0.05103, 0.2082, 0.2064, 0.8099, 0.8029, 0.8551, 0.8479, 0.8035, 0.8026, 0.01158, 0.01087, 0.01, 0.01043, 0.1053, 0.1104, 0.2185, 0.2215, 0.8422, 0.8417, 0.05971, 0.05575, 0.03893, 0.03527, 0.04082, 0.01634, 0.03245, 0.02539, 0.03417, 0.01055, 0.8456, 0.1012, 0.1043, 0.2344, 0.2419, 0.8478, 0.02475, 0.02928]): _vg.add([_i], _w, 'REPLACE')
_vg = ob_cube_001.vertex_groups.new(name='Bone.009')
for _i, _w in zip([234, 235, 236, 238, 268, 270, 282, 283, 284, 285, 286, 287, 288, 289, 290, 291, 292, 293, 294, 295, 296, 297, 298, 299, 306, 308, 320, 321, 322, 323, 324, 325, 398, 399, 400, 407, 409, 421, 422, 423], [0.1201, 0.02093, 0.101, 0.0209, 0.127, 0.02871, 0.04334, 0.04823, 0.01882, 0.02328, 0.03883, 0.04029, 0.125, 0.455, 0.08768, 0.4602, 0.4342, 0.0821, 0.9379, 0.9552, 0.9294, 0.9635, 0.9307, 0.9417, 0.1148, 0.01004, 0.02333, 0.02381, 0.4763, 0.05563, 0.9506, 0.9604, 0.03212, 0.05447, 0.9424, 0.1236, 0.001026, 0.03157, 0.48, 0.9549]): _vg.add([_i], _w, 'REPLACE')
_vg = ob_cube_001.vertex_groups.new(name='Bone.010')
for _i, _w in zip([234, 235, 236, 237, 238, 239, 240, 241, 242, 243, 244, 245, 246, 247, 248, 249, 250, 251, 252, 253, 254, 255, 257, 259, 268, 269, 270, 271, 272, 273, 274, 275, 276, 277, 278, 279, 288, 289, 290, 291, 292, 293, 294, 296, 298, 306, 307, 308, 309, 310, 311, 312, 313, 314, 315, 317, 322, 323, 324, 399, 400, 407, 408, 409, 410, 411, 412, 413, 414, 416, 418, 422], [0.8555, 0.9169, 0.8689, 0.942, 0.8726, 0.8358, 0.8502, 0.8316, 0.6774, 0.5295, 0.4297, 0.4824, 0.2451, 0.2327, 0.1731, 0.1847, 0.09691, 0.1172, 0.06273, 0.07672, 0.01945, 0.05208, 0.0112, 0.0005181, 0.855, 0.9284, 0.8897, 0.8306, 0.7172, 0.5084, 0.2299, 0.2199, 0.07795, 0.1096, 0.0003986, 0.05013, 0.8671, 0.543, 0.9046, 0.5368, 0.5622, 0.9139, 0.001694, 0.01944, 0.01803, 0.8639, 0.9486, 0.8803, 0.8471, 0.651, 0.4912, 0.1887, 0.1795, 0.05461, 0.07453, 0.01223, 0.5219, 0.9397, 0.0003541, 0.9405, 0.01092, 0.863, 0.9563, 0.9313, 0.8733, 0.8124, 0.4973, 0.1068, 0.1658, 0.07374, 0.01136, 0.5183]): _vg.add([_i], _w, 'REPLACE')
_vg = ob_cube_001.vertex_groups.new(name='Bone.011')
for _i, _w in zip([235, 236, 237, 238, 239, 240, 241, 242, 243, 244, 245, 246, 247, 248, 249, 250, 251, 252, 253, 254, 255, 256, 257, 258, 259, 260, 261, 269, 270, 271, 272, 273, 274, 275, 276, 277, 278, 279, 280, 281, 307, 308, 309, 310, 311, 312, 313, 314, 315, 316, 317, 318, 319, 408, 409, 410, 411, 412, 413, 414, 415, 416, 417, 418, 419, 420], [0.04451, 0.009824, 0.02488, 0.09181, 0.157, 0.1285, 0.1619, 0.3131, 0.4686, 0.565, 0.5158, 0.7519, 0.7662, 0.8251, 0.8145, 0.902, 0.8821, 0.9367, 0.9229, 0.9649, 0.9476, 0.9815, 0.9692, 0.9813, 0.9745, 0.9913, 0.9855, 0.04638, 0.07078, 0.1632, 0.2726, 0.49, 0.7671, 0.7792, 0.9211, 0.8899, 0.9745, 0.9496, 0.9866, 0.9785, 0.02528, 0.08962, 0.1485, 0.3422, 0.5078, 0.8094, 0.8201, 0.9449, 0.9252, 0.9869, 0.9688, 0.9938, 0.9885, 0.009132, 0.03619, 0.1227, 0.1832, 0.502, 0.8925, 0.8339, 0.9771, 0.926, 0.9924, 0.9692, 0.9945, 0.9886]): _vg.add([_i], _w, 'REPLACE')
_vg = ob_cube_001.vertex_groups.new(name='Bone.013')
_vg = ob_cube_001.vertex_groups.new(name='Bone.014')
for _i, _w in zip([0, 1, 2, 3, 12, 13, 44, 45, 46, 47, 48, 49, 82, 85, 112, 113, 118, 119, 124, 127, 128, 130, 133, 134, 145, 146, 147, 179, 182, 202, 203, 204, 205, 215, 216, 219, 220, 223, 225, 262, 263, 264, 265, 301, 302, 326, 329, 330, 331, 332, 333, 334, 335, 338, 339, 340, 341, 342, 343, 344, 348, 351, 355, 367, 368, 402, 403, 424, 425, 426, 427], [0.3299, 0.02312, 0.02607, 0.3079, 0.06391, 0.05702, 0.244, 0.02213, 0.02684, 0.2284, 0.05193, 0.05204, 0.008177, 0.008027, 0.02337, 0.03355, 0.0609, 0.06066, 0.1778, 0.2803, 0.004537, 0.1938, 0.2746, 0.004038, 0.04004, 0.01814, 0.001368, 0.106, 0.1034, 0.04107, 0.04225, 0.09981, 0.1008, 0.3908, 0.3945, 0.03989, 0.03984, 0.03508, 0.03503, 0.001508, 0.3313, 0.3286, 0.005321, 0.05253, 0.05322, 0.02889, 0.02786, 0.5173, 0.5217, 0.04724, 0.05013, 0.03739, 0.04045, 0.3478, 0.347, 0.06878, 0.06768, 0.02434, 0.02652, 0.0325, 0.04731, 0.03189, 0.04377, 0.1504, 0.1546, 0.139, 0.1386, 0.1753, 0.1758, 0.0226, 0.02402]): _vg.add([_i], _w, 'REPLACE')
_vg = ob_cube_001.vertex_groups.new(name='Bone.015')
for _i, _w in zip([0, 1, 2, 3, 5, 6, 9, 11, 12, 13, 44, 45, 46, 47, 48, 49, 82, 83, 84, 85, 108, 111, 112, 113, 114, 115, 116, 117, 118, 119, 120, 121, 122, 123, 124, 125, 127, 128, 130, 131, 133, 134, 144, 145, 146, 147, 148, 149, 150, 151, 179, 180, 181, 182, 183, 184, 202, 203, 204, 205], [0.4699, 0.1598, 0.1565, 0.4672, 0.006149, 0.00617, 0.004091, 0.004098, 0.09333, 0.0868, 0.3636, 0.1423, 0.1401, 0.3629, 0.077, 0.08088, 0.041, 0.0126, 0.01349, 0.04322, 0.00151, 0.0007446, 0.1998, 0.1913, 0.01988, 0.02219, 0.01095, 0.01322, 0.178, 0.1775, 0.04778, 0.04602, 0.003044, 0.004712, 0.6356, 0.01133, 0.4408, 0.03987, 0.6273, 0.0102, 0.4418, 0.03847, 0.9393, 0.7115, 0.7235, 0.9314, 0.9981, 0.9964, 0.9965, 0.9983, 0.1627, 0.07024, 0.06995, 0.1657, 0.01921, 0.01125, 0.1123, 0.1128, 0.1616, 0.1637]): _vg.add([_i], _w, 'REPLACE')
_vg = ob_cube_001.vertex_groups.new(name='Bone.016')
for _i, _w in zip([152, 153, 154, 155, 156, 157, 158, 159, 160, 161, 162, 163, 164, 165, 166, 167, 168, 169, 170, 171, 172, 173, 174, 175], [1.001, 1.001, 0.9944, 0.9948, 1.0, 1.0, 0.9995, 0.9994, 1.0, 1.0, 1.0, 1.0, 1.0, 1.0, 1.0, 1.0, 1.0, 1.0, 1.0, 1.0, 1.0, 1.0, 1.0, 1.0]): _vg.add([_i], _w, 'REPLACE')
_vg = ob_cube_001.vertex_groups.new(name='Bone.017')
for _i, _w in zip([1, 2, 5, 6, 9, 11, 44, 45, 46, 47, 83, 84, 108, 111, 112, 113, 114, 115, 116, 117, 118, 119, 120, 121, 122, 123, 124, 127, 130, 133, 145, 146, 180, 181, 202, 203, 204, 205, 214, 215, 216, 217, 230, 231, 262, 263, 264, 265, 266, 267, 300, 303, 330, 331, 338, 339, 344, 348, 349, 351, 355, 356, 367, 368, 369, 401, 404, 424, 425, 426, 427], [0.3908, 0.3944, 0.03989, 0.03983, 0.03508, 0.03502, 0.001507, 0.3313, 0.3285, 0.005319, 0.05253, 0.05321, 0.02888, 0.02785, 0.5174, 0.5216, 0.04725, 0.05012, 0.03739, 0.04044, 0.3478, 0.347, 0.06877, 0.06768, 0.02434, 0.02651, 0.03249, 0.0473, 0.03189, 0.04378, 0.1504, 0.1546, 0.139, 0.1386, 0.1753, 0.1758, 0.02262, 0.02402, 0.3296, 0.02309, 0.02603, 0.3077, 0.06346, 0.05657, 0.2438, 0.02211, 0.0268, 0.2282, 0.05154, 0.05169, 0.008005, 0.007865, 0.02334, 0.0335, 0.06087, 0.06065, 0.1777, 0.2802, 0.00446, 0.1937, 0.2745, 0.003958, 0.03999, 0.01809, 0.001308, 0.1058, 0.1033, 0.04103, 0.0422, 0.09974, 0.1008]): _vg.add([_i], _w, 'REPLACE')
_vg = ob_cube_001.vertex_groups.new(name='Bone.018')
for _i, _w in zip([214, 215, 216, 217, 219, 220, 223, 225, 230, 231, 262, 263, 264, 265, 266, 267, 300, 301, 302, 303, 326, 329, 330, 331, 332, 333, 334, 335, 338, 339, 340, 341, 342, 343, 344, 345, 348, 349, 351, 352, 355, 356, 366, 367, 368, 369, 370, 371, 372, 373, 401, 402, 403, 404, 405, 406, 424, 425, 426, 427], [0.4698, 0.1598, 0.1564, 0.4671, 0.006128, 0.006146, 0.004068, 0.004073, 0.09272, 0.08616, 0.3635, 0.1422, 0.1401, 0.3627, 0.07646, 0.08036, 0.04077, 0.01258, 0.01347, 0.043, 0.001483, 0.0007201, 0.1998, 0.1912, 0.01985, 0.02215, 0.01092, 0.01319, 0.178, 0.1775, 0.04773, 0.04598, 0.003012, 0.004677, 0.6355, 0.01124, 0.4408, 0.03977, 0.6273, 0.0101, 0.4417, 0.03837, 0.9393, 0.7115, 0.7236, 0.9314, 0.9981, 0.9965, 0.9966, 0.9982, 0.1625, 0.07024, 0.06993, 0.1655, 0.01846, 0.01049, 0.1123, 0.1128, 0.1616, 0.1636]): _vg.add([_i], _w, 'REPLACE')
_vg = ob_cube_001.vertex_groups.new(name='Bone.019')
for _i, _w in zip([374, 375, 376, 377, 378, 379, 380, 381, 382, 383, 384, 385, 386, 387, 388, 389, 390, 391, 392, 393, 394, 395, 396, 397], [1.001, 1.001, 0.9945, 0.9947, 1.0, 1.0, 0.9995, 0.9994, 1.0, 1.0, 1.0, 1.0, 1.0, 1.0, 1.0, 1.0, 1.0, 1.0, 1.0, 1.0, 1.0, 1.0, 1.0, 1.0]): _vg.add([_i], _w, 'REPLACE')
_m = ob_cube_001.modifiers.new('Subsurf', 'SUBSURF')
_m.uv_smooth = 'PRESERVE_CORNERS'
_m.quality = 2
_m.levels = 2
_m.show_only_control_edges = False
_m = ob_cube_001.modifiers.new('Armature', 'ARMATURE')
_m.object = ob_armature
ob_lamp.location = (4.814, -3.582, 2.447)
ob_lamp.rotation_euler = (0.6503, 0.05522, 1.866)
ob_lamp.lock_rotations_4d = False
ob_lamp.empty_display_type = 'ARROWS'
ob_lamp.color = (0.0, 0.0, 0.0, 0.0)
ob_lamp.lineart.crease_threshold = 0.0
ob_camera.location = (7.481, -6.508, 5.344)
ob_camera.rotation_euler = (1.109, 0.0, 0.8149)
ob_camera.lock_rotations_4d = False
ob_camera.empty_display_type = 'ARROWS'
ob_camera.color = (0.0, 0.0, 0.0, 0.0)
ob_camera.display_type = 'WIRE'
ob_camera.lineart.crease_threshold = 0.0

# ---- collection membership
col_collection_1.objects.link(ob_armature)
col_collection_1.objects.link(ob_circle)
col_collection_1.objects.link(ob_cube_003)
col_collection_1.objects.link(ob_cube_002)
col_collection_1.objects.link(ob_cube_001)
col_collection_1.objects.link(ob_lamp)
col_collection_1.objects.link(ob_camera)

# ---- scene / render settings (as saved in the file)
scene.camera = ob_camera
scene.frame_start = 1; scene.frame_end = 50; scene.frame_set(32)
scene.render.engine = 'BLENDER_EEVEE_NEXT'
scene.render.resolution_percentage = 50
scene.render.dither_intensity = 0.0
scene.cycles.use_denoising = False
scene.cycles.samples = 128
scene.cycles.sampling_pattern = 'TABULATED_SOBOL'
scene.cycles.use_adaptive_sampling = False
scene.cycles.use_light_tree = False
scene.cycles.blur_glossy = 0.0
scene.cycles.sample_clamp_indirect = 0.0
scene.view_settings.view_transform = 'Standard'
bpy.context.view_layer.update()
